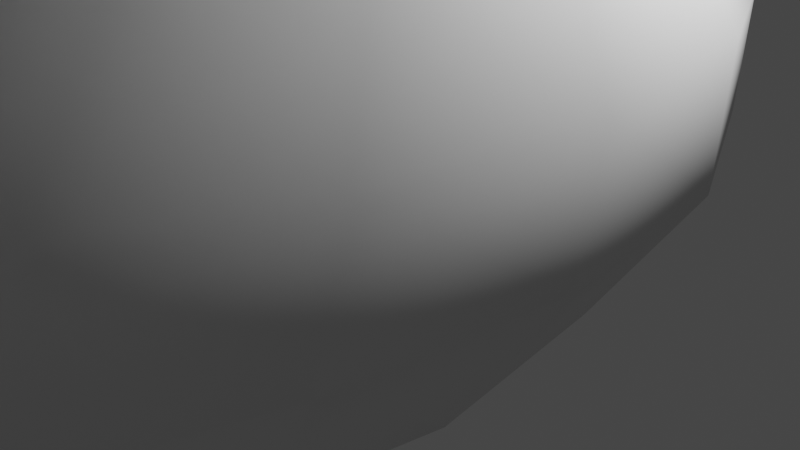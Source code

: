 # Source: Mushroom_1.2.blend  (saved by Blender 3.3.6; exported with 4.5.12 LTS)
import bpy
from mathutils import Matrix  # noqa: F401  (used for matrix-valued properties, if any)

bpy.ops.wm.read_factory_settings(use_empty=True)
scene = bpy.context.scene
scene.name = 'Scene'

# ---- collections
col_collection = bpy.data.collections.new('Collection'); scene.collection.children.link(col_collection)
col_collection_2 = bpy.data.collections.new('Collection 2'); scene.collection.children.link(col_collection_2)

# ---- world
world_world = bpy.data.worlds.new('World'); scene.world = world_world
world_world.use_nodes = True; world_world.node_tree.nodes.clear()
_N = world_world.node_tree.nodes; _L = world_world.node_tree.links
n0 = _N.new('ShaderNodeOutputWorld'); n0.name = 'World Output'; n0.location = (300, 300)
n1 = _N.new('ShaderNodeBackground'); n1.name = 'Background'; n1.location = (10, 300)
n1.inputs[0].default_value = (0.05088, 0.05088, 0.05088, 1.0)
_L.new(n1.outputs[0], n0.inputs[0])
n0.is_active_output = True
world_world.color = (0.05088, 0.05088, 0.05088)
world_world.use_sun_shadow = False
world_world.sun_shadow_jitter_overblur = 0.0

# ---- cameras
cam_camera = bpy.data.cameras.new('Camera')
cam_camera.clip_end = 100.0
cam_camera.ortho_scale = 7.314

# ---- lights
light_light = bpy.data.lights.new('Light', 'POINT')
light_light.transmission_factor = 0.0
light_light.energy = 1000.0
light_light.shadow_soft_size = 0.1
light_light.shadow_maximum_resolution = 0.006
light_light.use_absolute_resolution = True

# ---- meshes
me_circle = bpy.data.meshes.new('Circle')
me_circle.from_pydata([(8.747e-34, 0.9997, -0.02365), (-0.5, 0.8658, -0.02048), (-0.866, 0.4999, -0.01182), (-1.0, -1.389e-12, -1.175e-10), (-0.866, -0.4999, 0.01182), (-0.5, -0.8658, 0.02048), (-8.747e-34, -0.9997, 0.02365), (0.5, -0.8658, 0.02048), (0.866, -0.4999, 0.01182), (1.0, -1.389e-12, -1.175e-10), (0.866, 0.4999, -0.01182), (0.5, 0.8658, -0.02048), (-8.347e-10, 1.304, 0.5426), (-0.6415, 1.134, 0.5674), (-1.111, 0.6693, 0.6349), (-1.283, 0.03443, 0.7272), (-1.111, -0.6004, 0.8195), (-0.6415, -1.065, 0.8871), (-8.347e-10, -1.235, 0.9118), (0.6415, -1.065, 0.8871), (1.111, -0.6004, 0.8195), (1.283, 0.03443, 0.7272), (1.111, 0.6693, 0.6349), (0.6415, 1.134, 0.5674), (-4.325e-09, 1.077, 1.304), (-0.4373, 0.9628, 1.33), (-0.7573, 0.651, 1.403), (-0.8745, 0.225, 1.501), (-0.7573, -0.2009, 1.6), (-0.4373, -0.5127, 1.673), (-4.325e-09, -0.6268, 1.699), (0.4373, -0.5127, 1.673), (0.7573, -0.2009, 1.6), (0.8745, 0.225, 1.501), (0.7573, 0.651, 1.403), (0.4373, 0.9628, 1.33), (1.743e-10, 0.9564, 2.587), (-0.2448, 0.8909, 2.59), (-0.424, 0.712, 2.6), (-0.4896, 0.4675, 2.613), (-0.424, 0.223, 2.625), (-0.2448, 0.04403, 2.635), (1.743e-10, -0.02148, 2.638), (0.2448, 0.04403, 2.635), (0.424, 0.223, 2.625), (0.4896, 0.4675, 2.613), (0.424, 0.712, 2.6), (0.2448, 0.8909, 2.59), (-4.383e-10, 0.6532, 3.724), (-0.1539, 0.613, 3.715), (-0.2665, 0.5031, 3.69), (-0.3077, 0.353, 3.656), (-0.2665, 0.2029, 3.623), (-0.1539, 0.09301, 3.598), (-4.383e-10, 0.05279, 3.589), (0.1539, 0.09301, 3.598), (0.2665, 0.2029, 3.623), (0.3077, 0.353, 3.656), (0.2665, 0.5031, 3.69), (0.1539, 0.613, 3.715), (-1.074e-09, 0.2334, 4.702), (-0.1149, 0.2043, 4.691), (-0.199, 0.1248, 4.664), (-0.2298, 0.01627, 4.626), (-0.199, -0.09228, 4.588), (-0.1149, -0.1718, 4.561), (-1.074e-09, -0.2008, 4.551), (0.1149, -0.1718, 4.561), (0.199, -0.09228, 4.588), (0.2298, 0.01627, 4.626), (0.199, 0.1248, 4.664), (0.1149, 0.2043, 4.691)], [], [(7, 6, 18, 19), (4, 3, 15, 16), (11, 10, 22, 23), (1, 0, 12, 13), (8, 7, 19, 20), (5, 4, 16, 17), (0, 11, 23, 12), (2, 1, 13, 14), (9, 8, 20, 21), (6, 5, 17, 18), (3, 2, 14, 15), (10, 9, 21, 22), (12, 23, 35, 24), (14, 13, 25, 26), (21, 20, 32, 33), (18, 17, 29, 30), (15, 14, 26, 27), (22, 21, 33, 34), (19, 18, 30, 31), (16, 15, 27, 28), (23, 22, 34, 35), (13, 12, 24, 25), (20, 19, 31, 32), (17, 16, 28, 29), (32, 31, 43, 44), (29, 28, 40, 41), (24, 35, 47, 36), (26, 25, 37, 38), (33, 32, 44, 45), (30, 29, 41, 42), (27, 26, 38, 39), (34, 33, 45, 46), (31, 30, 42, 43), (28, 27, 39, 40), (35, 34, 46, 47), (25, 24, 36, 37), (37, 36, 48, 49), (44, 43, 55, 56), (41, 40, 52, 53), (36, 47, 59, 48), (38, 37, 49, 50), (45, 44, 56, 57), (42, 41, 53, 54), (39, 38, 50, 51), (46, 45, 57, 58), (43, 42, 54, 55), (40, 39, 51, 52), (47, 46, 58, 59), (59, 58, 70, 71), (49, 48, 60, 61), (56, 55, 67, 68), (53, 52, 64, 65), (48, 59, 71, 60), (50, 49, 61, 62), (57, 56, 68, 69), (54, 53, 65, 66), (51, 50, 62, 63), (58, 57, 69, 70), (55, 54, 66, 67), (52, 51, 63, 64), (1, 2, 3, 4, 5, 6, 7, 8, 9, 10, 11, 0)])
me_circle.polygons.foreach_set('use_smooth', [True] * 61)
_uv = me_circle.uv_layers.new(name='UVMap')
_uv.uv.foreach_set('vector', [0.0, 0.0, 0.0, 0.0, 0.0, 0.0, 0.0, 0.0, 0.0, 0.0, 0.0, 0.0, 0.0, 0.0, 0.0, 0.0, 0.0, 0.0, 0.0, 0.0, 0.0, 0.0, 0.0, 0.0, 0.0, 0.0, 0.0, 0.0, 0.0, 0.0, 0.0, 0.0, 0.0, 0.0, 0.0, 0.0, 0.0, 0.0, 0.0, 0.0, 0.0, 0.0, 0.0, 0.0, 0.0, 0.0, 0.0, 0.0, 0.0, 0.0, 0.0, 0.0, 0.0, 0.0, 0.0, 0.0, 0.0, 0.0, 0.0, 0.0, 0.0, 0.0, 0.0, 0.0, 0.0, 0.0, 0.0, 0.0, 0.0, 0.0, 0.0, 0.0, 0.0, 0.0, 0.0, 0.0, 0.0, 0.0, 0.0, 0.0, 0.0, 0.0, 0.0, 0.0, 0.0, 0.0, 0.0, 0.0, 0.0, 0.0, 0.0, 0.0, 0.0, 0.0, 0.0, 0.0, 0.0, 0.0, 0.0, 0.0, 0.0, 0.0, 0.0, 0.0, 0.0, 0.0, 0.0, 0.0, 0.0, 0.0, 0.0, 0.0, 0.0, 0.0, 0.0, 0.0, 0.0, 0.0, 0.0, 0.0, 0.0, 0.0, 0.0, 0.0, 0.0, 0.0, 0.0, 0.0, 0.0, 0.0, 0.0, 0.0, 0.0, 0.0, 0.0, 0.0, 0.0, 0.0, 0.0, 0.0, 0.0, 0.0, 0.0, 0.0, 0.0, 0.0, 0.0, 0.0, 0.0, 0.0, 0.0, 0.0, 0.0, 0.0, 0.0, 0.0, 0.0, 0.0, 0.0, 0.0, 0.0, 0.0, 0.0, 0.0, 0.0, 0.0, 0.0, 0.0, 0.0, 0.0, 0.0, 0.0, 0.0, 0.0, 0.0, 0.0, 0.0, 0.0, 0.0, 0.0, 0.0, 0.0, 0.0, 0.0, 0.0, 0.0, 0.0, 0.0, 0.0, 0.0, 0.0, 0.0, 0.0, 0.0, 0.0, 0.0, 0.0, 0.0, 0.0, 0.0, 0.0, 0.0, 0.0, 0.0, 0.0, 0.0, 0.0, 0.0, 0.0, 0.0, 0.0, 0.0, 0.0, 0.0, 0.0, 0.0, 0.0, 0.0, 0.0, 0.0, 0.0, 0.0, 0.0, 0.0, 0.0, 0.0, 0.0, 0.0, 0.0, 0.0, 0.0, 0.0, 0.0, 0.0, 0.0, 0.0, 0.0, 0.0, 0.0, 0.0, 0.0, 0.0, 0.0, 0.0, 0.0, 0.0, 0.0, 0.0, 0.0, 0.0, 0.0, 0.0, 0.0, 0.0, 0.0, 0.0, 0.0, 0.0, 0.0, 0.0, 0.0, 0.0, 0.0, 0.0, 0.0, 0.0, 0.0, 0.0, 0.0, 0.0, 0.0, 0.0, 0.0, 0.0, 0.0, 0.0, 0.0, 0.0, 0.0, 0.0, 0.0, 0.0, 0.0, 0.0, 0.0, 0.0, 0.0, 0.0, 0.0, 0.0, 0.0, 0.0, 0.0, 0.0, 0.0, 0.0, 0.0, 0.0, 0.0, 0.0, 0.0, 0.0, 0.0, 0.0, 0.0, 0.0, 0.0, 0.0, 0.0, 0.0, 0.0, 0.0, 0.0, 0.0, 0.0, 0.0, 0.0, 0.0, 0.0, 0.0, 0.0, 0.0, 0.0, 0.0, 0.0, 0.0, 0.0, 0.0, 0.0, 0.0, 0.0, 0.0, 0.0, 0.0, 0.0, 0.0, 0.0, 0.0, 0.0, 0.0, 0.0, 0.0, 0.0, 0.0, 0.0, 0.0, 0.0, 0.0, 0.0, 0.0, 0.0, 0.0, 0.0, 0.0, 0.0, 0.0, 0.0, 0.0, 0.0, 0.0, 0.0, 0.0, 0.0, 0.0, 0.0, 0.0, 0.0, 0.0, 0.0, 0.0, 0.0, 0.0, 0.0, 0.0, 0.0, 0.0, 0.0, 0.0, 0.0, 0.0, 0.0, 0.0, 0.0, 0.0, 0.0, 0.0, 0.0, 0.0, 0.0, 0.0, 0.0, 0.0, 0.0, 0.0, 0.0, 0.0, 0.0, 0.0, 0.0, 0.0, 0.0, 0.0, 0.0, 0.0, 0.0, 0.0, 0.0, 0.0, 0.0, 0.0, 0.0, 0.0, 0.0, 0.0, 0.0, 0.0, 0.0, 0.0, 0.0, 0.0, 0.0, 0.0, 0.0, 0.0, 0.0, 0.0, 0.0, 0.0, 0.0, 0.0, 0.0, 0.0, 0.0, 0.0, 0.0, 0.0, 0.0, 0.0, 0.0, 0.0, 0.0, 0.0, 0.0, 0.0, 0.0, 0.0, 0.0, 0.0, 0.0, 0.0, 0.0, 0.0, 0.0, 0.0, 0.0, 0.0, 0.0, 0.0, 0.0, 0.0, 0.0, 0.0, 0.0, 0.0, 0.0, 0.0, 0.0, 0.0, 0.0, 0.0, 0.0, 0.0, 0.0, 0.0, 0.0, 0.0, 0.0, 0.0, 0.0, 0.0, 0.0, 0.0, 0.0, 0.0, 0.0, 0.0, 0.0, 0.0, 0.0, 0.0, 0.0, 0.0, 0.0, 0.0, 0.0, 0.0, 0.0, 0.0, 0.0, 0.0, 0.0, 0.0, 0.0, 0.0])
me_circle.update()
me_circle_001 = bpy.data.meshes.new('Circle.001')
me_circle_001.from_pydata([(-3.732e-09, 1.541, 0.3556), (-0.7674, 1.335, 0.3556), (-1.329, 0.7731, 0.3556), (-1.535, 0.005736, 0.3556), (-1.329, -0.7617, 0.3556), (-0.7674, -1.323, 0.3556), (-3.732e-09, -1.529, 0.3556), (0.7674, -1.323, 0.3556), (1.329, -0.7617, 0.3556), (1.535, 0.005736, 0.3556), (1.329, 0.7731, 0.3556), (0.7674, 1.335, 0.3556), (-1.064e-08, 1.244, 0.5908), (-0.6191, 1.078, 0.5908), (-1.072, 0.6249, 0.5908), (-1.238, 0.005736, 0.5908), (-1.072, -0.6134, 0.5908), (-0.5325, -0.9568, 0.5841), (-1.064e-08, -1.233, 0.5908), (0.6191, -1.067, 0.5908), (0.9872, -0.6036, 0.576), (1.153, 0.01556, 0.576), (1.072, 0.6249, 0.5908), (0.6154, 0.9972, 0.6128), (-1.185e-08, 0.8094, 0.955), (-1.49e-08, 0.2701, 1.149), (-0.1178, 0.2385, 1.149), (-0.3926, 0.704, 0.9551), (-0.2041, 0.1523, 1.149), (-0.6802, 0.4377, 0.9319), (-0.2365, 0.05588, 1.125), (-0.7835, 0.02398, 0.9559), (-0.2049, -0.06197, 1.125), (-0.6777, -0.3672, 0.9563), (-0.1178, -0.1697, 1.149), (-0.3909, -0.6531, 0.9567), (-1.49e-08, -0.2013, 1.149), (-1.187e-08, -0.7575, 0.9568), (0.1178, -0.1697, 1.149), (0.3909, -0.6531, 0.9567), (0.2041, -0.08343, 1.149), (0.6777, -0.3672, 0.9563), (0.2357, 0.03441, 1.149), (0.7835, 0.02398, 0.9559), (0.2041, 0.1523, 1.149), (0.6794, 0.4162, 0.9554), (0.1178, 0.2385, 1.149), (0.3926, 0.704, 0.9551), (5.663e-09, 0.596, 0.6136), (-1.653e-09, 1.239, 0.1576), (-0.6185, 1.074, 0.1576), (-0.298, 0.5162, 0.6136), (-1.071, 0.6211, 0.1577), (-0.5162, 0.298, 0.6136), (-1.237, 0.002546, 0.1578), (-0.596, 5.663e-09, 0.6136), (-1.072, -0.6162, 0.158), (-0.5162, -0.298, 0.6136), (-0.6188, -1.069, 0.1581), (-0.298, -0.5162, 0.6136), (-1.659e-09, -1.235, 0.1581), (-5.663e-09, -0.596, 0.6136), (0.6188, -1.069, 0.1581), (0.298, -0.5162, 0.6136), (1.072, -0.6162, 0.158), (0.5162, -0.298, 0.6136), (1.237, 0.002546, 0.1578), (0.596, -5.663e-09, 0.6136), (1.071, 0.6211, 0.1577), (0.5162, 0.298, 0.6136), (0.6185, 1.074, 0.1576), (0.298, 0.5162, 0.6136), (-0.3559, 0.6165, 0.0), (7.451e-09, 0.7118, 0.0), (-0.6165, 0.3559, 0.0), (-0.7118, 7.451e-09, 0.0), (-0.6165, -0.3559, 0.0), (-0.3559, -0.6165, 0.0), (-7.451e-09, -0.7118, 0.0), (0.3559, -0.6165, 0.0), (0.6165, -0.3559, 0.0), (0.7118, -7.451e-09, 0.0), (0.6165, 0.3559, 0.0), (0.3559, 0.6165, 0.0)], [], [(66, 64, 8, 9), (60, 58, 5, 6), (50, 49, 0, 1), (54, 52, 2, 3), (68, 66, 9, 10), (62, 60, 6, 7), (56, 54, 3, 4), (70, 68, 10, 11), (64, 62, 7, 8), (58, 56, 4, 5), (52, 50, 1, 2), (3, 2, 14, 15), (10, 9, 21, 22), (7, 6, 18, 19), (4, 3, 15, 16), (11, 10, 22, 23), (1, 0, 12, 13), (8, 7, 19, 20), (5, 4, 16, 17), (0, 11, 23, 12), (2, 1, 13, 14), (9, 8, 20, 21), (6, 5, 17, 18), (19, 18, 37, 39), (16, 15, 31, 33), (23, 22, 45, 47), (20, 19, 39, 41), (17, 16, 33, 35), (49, 70, 11, 0), (14, 13, 27, 29), (21, 20, 41, 43), (18, 17, 35, 37), (13, 12, 24, 27), (15, 14, 29, 31), (22, 21, 43, 45), (12, 23, 47, 24), (27, 24, 25, 26), (29, 27, 26, 28), (31, 29, 28, 30), (33, 31, 30, 32), (35, 33, 32, 34), (37, 35, 34, 36), (39, 37, 36, 38), (41, 39, 38, 40), (43, 41, 40, 42), (45, 43, 42, 44), (47, 45, 44, 46), (24, 47, 46, 25), (26, 25, 46, 44, 42, 40, 38, 36, 34, 32, 30, 28), (72, 73, 49, 50), (74, 72, 50, 52), (75, 74, 52, 54), (76, 75, 54, 56), (77, 76, 56, 58), (78, 77, 58, 60), (79, 78, 60, 62), (80, 79, 62, 64), (81, 80, 64, 66), (82, 81, 66, 68), (83, 82, 68, 70), (73, 83, 70, 49), (51, 53, 55, 57, 59, 61, 63, 65, 67, 69, 71, 48), (51, 48, 73, 72), (53, 51, 72, 74), (55, 53, 74, 75), (57, 55, 75, 76), (59, 57, 76, 77), (61, 59, 77, 78), (63, 61, 78, 79), (65, 63, 79, 80), (67, 65, 80, 81), (69, 67, 81, 82), (71, 69, 82, 83), (48, 71, 83, 73)])
me_circle_001.polygons.foreach_set('use_smooth', [True] * 74)
_uv = me_circle_001.uv_layers.new(name='UVMap')
_uv.uv.foreach_set('vector', [0.0, 0.0, 0.0, 0.0, 0.0, 0.0, 0.0, 0.0, 0.0, 0.0, 0.0, 0.0, 0.0, 0.0, 0.0, 0.0, 0.0, 0.0, 0.0, 0.0, 0.0, 0.0, 0.0, 0.0, 0.0, 0.0, 0.0, 0.0, 0.0, 0.0, 0.0, 0.0, 0.0, 0.0, 0.0, 0.0, 0.0, 0.0, 0.0, 0.0, 0.0, 0.0, 0.0, 0.0, 0.0, 0.0, 0.0, 0.0, 0.0, 0.0, 0.0, 0.0, 0.0, 0.0, 0.0, 0.0, 0.0, 0.0, 0.0, 0.0, 0.0, 0.0, 0.0, 0.0, 0.0, 0.0, 0.0, 0.0, 0.0, 0.0, 0.0, 0.0, 0.0, 0.0, 0.0, 0.0, 0.0, 0.0, 0.0, 0.0, 0.0, 0.0, 0.0, 0.0, 0.0, 0.0, 0.0, 0.0, 0.0, 0.0, 0.0, 0.0, 0.0, 0.0, 0.0, 0.0, 0.0, 0.0, 0.0, 0.0, 0.0, 0.0, 0.0, 0.0, 0.0, 0.0, 0.0, 0.0, 0.0, 0.0, 0.0, 0.0, 0.0, 0.0, 0.0, 0.0, 0.0, 0.0, 0.0, 0.0, 0.0, 0.0, 0.0, 0.0, 0.0, 0.0, 0.0, 0.0, 0.0, 0.0, 0.0, 0.0, 0.0, 0.0, 0.0, 0.0, 0.0, 0.0, 0.0, 0.0, 0.0, 0.0, 0.0, 0.0, 0.0, 0.0, 0.0, 0.0, 0.0, 0.0, 0.0, 0.0, 0.0, 0.0, 0.0, 0.0, 0.0, 0.0, 0.0, 0.0, 0.0, 0.0, 0.0, 0.0, 0.0, 0.0, 0.0, 0.0, 0.0, 0.0, 0.0, 0.0, 0.0, 0.0, 0.0, 0.0, 0.0, 0.0, 0.0, 0.0, 0.0, 0.0, 0.0, 0.0, 0.0, 0.0, 0.0, 0.0, 0.0, 0.0, 0.0, 0.0, 0.0, 0.0, 0.0, 0.0, 0.0, 0.0, 0.0, 0.0, 0.0, 0.0, 0.0, 0.0, 0.0, 0.0, 0.0, 0.0, 0.0, 0.0, 0.0, 0.0, 0.0, 0.0, 0.0, 0.0, 0.0, 0.0, 0.0, 0.0, 0.0, 0.0, 0.0, 0.0, 0.0, 0.0, 0.0, 0.0, 0.0, 0.0, 0.0, 0.0, 0.0, 0.0, 0.0, 0.0, 0.0, 0.0, 0.0, 0.0, 0.0, 0.0, 0.0, 0.0, 0.0, 0.0, 0.0, 0.0, 0.0, 0.0, 0.0, 0.0, 0.0, 0.0, 0.0, 0.0, 0.0, 0.0, 0.0, 0.0, 0.0, 0.0, 0.0, 0.0, 0.0, 0.0, 0.0, 0.0, 0.0, 0.0, 0.0, 0.0, 0.0, 0.0, 0.0, 0.0, 0.0, 0.0, 0.0, 0.0, 0.0, 0.0, 0.0, 0.0, 0.0, 0.0, 0.0, 0.0, 0.0, 0.0, 0.0, 0.0, 0.0, 0.0, 0.0, 0.0, 0.0, 0.0, 0.0, 0.0, 0.0, 0.0, 0.0, 0.0, 0.0, 0.0, 0.0, 0.0, 0.0, 0.0, 0.0, 0.0, 0.0, 0.0, 0.0, 0.0, 0.0, 0.0, 0.0, 0.0, 0.0, 0.0, 0.0, 0.0, 0.0, 0.0, 0.0, 0.0, 0.0, 0.0, 0.0, 0.0, 0.0, 0.0, 0.0, 0.0, 0.0, 0.0, 0.0, 0.0, 0.0, 0.0, 0.0, 0.0, 0.0, 0.0, 0.0, 0.0, 0.0, 0.0, 0.0, 0.0, 0.0, 0.0, 0.0, 0.0, 0.0, 0.0, 0.0, 0.0, 0.0, 0.0, 0.0, 0.0, 0.0, 0.0, 0.0, 0.0, 0.0, 0.0, 0.0, 0.0, 0.0, 0.0, 0.0, 0.0, 0.0, 0.0, 0.0, 0.0, 0.0, 0.0, 0.0, 0.0, 0.0, 0.0, 0.0, 0.0, 0.0, 0.0, 0.0, 0.0, 0.0, 0.0, 0.0, 0.0, 0.0, 0.0, 0.0, 0.0, 0.0, 0.0, 0.0, 0.0, 0.0, 0.0, 0.0, 0.0, 0.0, 0.0, 0.0, 0.0, 0.0, 0.0, 0.0, 0.0, 0.0, 0.0, 0.0, 0.0, 0.0, 0.0, 0.0, 0.0, 0.0, 0.0, 0.0, 0.0, 0.0, 0.0, 0.0, 0.0, 0.0, 0.0, 0.0, 0.0, 0.0, 0.0, 0.0, 0.0, 0.0, 0.0, 0.0, 0.0, 0.0, 0.0, 0.0, 0.0, 0.0, 0.0, 0.0, 0.0, 0.0, 0.0, 0.0, 0.0, 0.0, 0.0, 0.0, 0.0, 0.0, 0.0, 0.0, 0.0, 0.0, 0.0, 0.0, 0.0, 0.0, 0.0, 0.0, 0.0, 0.0, 0.0, 0.0, 0.0, 0.0, 0.0, 0.0, 0.0, 0.0, 0.0, 0.0, 0.0, 0.0, 0.0, 0.0, 0.0, 0.0, 0.0, 0.0, 0.0, 0.0, 0.0, 0.0, 0.0, 0.0, 0.0, 0.0, 0.0, 0.0, 0.0, 0.0, 0.0, 0.0, 0.0, 0.0, 0.0, 0.0, 0.0, 0.0, 0.0, 0.0, 0.0, 0.0, 0.0, 0.0, 0.0, 0.0, 0.0, 0.0, 0.0, 0.0, 0.0, 0.0, 0.0, 0.0, 0.0, 0.0, 0.0, 0.0, 0.0, 0.0, 0.0, 0.0, 0.0, 0.0, 0.0, 0.0, 0.0, 0.0, 0.0, 0.0, 0.0, 0.0, 0.0, 0.0, 0.0, 0.0, 0.0, 0.0, 0.0, 0.0, 0.0, 0.0, 0.0, 0.0, 0.0, 0.0, 0.0, 0.0, 0.0, 0.0, 0.0, 0.0, 0.0, 0.0, 0.0, 0.0, 0.0, 0.0, 0.0, 0.0, 0.0, 0.0, 0.0, 0.0, 0.0, 0.0, 0.0, 0.0, 0.0, 0.0, 0.0, 0.0, 0.0, 0.0, 0.0, 0.0, 0.0, 0.0, 0.0, 0.0, 0.0, 0.0, 0.0, 0.0, 0.0, 0.0, 0.0, 0.0, 0.0, 0.0, 0.0, 0.0, 0.0, 0.0, 0.0, 0.0, 0.0, 0.0, 0.0, 0.0, 0.0, 0.0, 0.0, 0.0, 0.0, 0.0, 0.0, 0.0, 0.0, 0.0, 0.0])
me_circle_001.update()
me_cube_001 = bpy.data.meshes.new('Cube.001')
me_cube_001.from_pydata([(-1.0, -1.0, -1.0), (-1.0, -1.0, 1.0), (-1.0, 1.0, -1.0), (-1.0, 1.0, 1.0), (1.0, -1.0, -1.0), (1.0, -1.0, 1.0), (1.0, 1.0, -1.0), (1.0, 1.0, 1.0)], [], [(0, 1, 3, 2), (2, 3, 7, 6), (6, 7, 5, 4), (4, 5, 1, 0), (2, 6, 4, 0), (7, 3, 1, 5)])
me_cube_001.polygons.foreach_set('use_smooth', [True] * 6)
_uv = me_cube_001.uv_layers.new(name='UVMap')
_uv.uv.foreach_set('vector', [0.375, 0.0, 0.625, 0.0, 0.625, 0.25, 0.375, 0.25, 0.375, 0.25, 0.625, 0.25, 0.625, 0.5, 0.375, 0.5, 0.375, 0.5, 0.625, 0.5, 0.625, 0.75, 0.375, 0.75, 0.375, 0.75, 0.625, 0.75, 0.625, 1.0, 0.375, 1.0, 0.125, 0.5, 0.375, 0.5, 0.375, 0.75, 0.125, 0.75, 0.625, 0.5, 0.875, 0.5, 0.875, 0.75, 0.625, 0.75])
me_cube_001.update()
me_cube_002 = bpy.data.meshes.new('Cube.002')
me_cube_002.from_pydata([(-1.0, -1.0, -1.0), (-1.0, -1.0, 1.0), (-1.0, 1.0, -1.0), (-1.0, 1.0, 1.0), (1.0, -1.0, -1.0), (1.0, -1.0, 1.0), (1.0, 1.0, -1.0), (1.0, 1.0, 1.0)], [], [(0, 1, 3, 2), (2, 3, 7, 6), (6, 7, 5, 4), (4, 5, 1, 0), (2, 6, 4, 0), (7, 3, 1, 5)])
me_cube_002.polygons.foreach_set('use_smooth', [True] * 6)
_uv = me_cube_002.uv_layers.new(name='UVMap')
_uv.uv.foreach_set('vector', [0.375, 0.0, 0.625, 0.0, 0.625, 0.25, 0.375, 0.25, 0.375, 0.25, 0.625, 0.25, 0.625, 0.5, 0.375, 0.5, 0.375, 0.5, 0.625, 0.5, 0.625, 0.75, 0.375, 0.75, 0.375, 0.75, 0.625, 0.75, 0.625, 1.0, 0.375, 1.0, 0.125, 0.5, 0.375, 0.5, 0.375, 0.75, 0.125, 0.75, 0.625, 0.5, 0.875, 0.5, 0.875, 0.75, 0.625, 0.75])
me_cube_002.update()
me_cube_003 = bpy.data.meshes.new('Cube.003')
me_cube_003.from_pydata([(-1.0, -1.0, -1.0), (-1.0, -1.0, 1.0), (-1.0, 1.0, -1.0), (-1.0, 1.0, 1.0), (1.0, -1.0, -1.0), (1.0, -1.0, 1.0), (1.0, 1.0, -1.0), (1.0, 1.0, 1.0)], [], [(0, 1, 3, 2), (2, 3, 7, 6), (6, 7, 5, 4), (4, 5, 1, 0), (2, 6, 4, 0), (7, 3, 1, 5)])
me_cube_003.polygons.foreach_set('use_smooth', [True] * 6)
_uv = me_cube_003.uv_layers.new(name='UVMap')
_uv.uv.foreach_set('vector', [0.375, 0.0, 0.625, 0.0, 0.625, 0.25, 0.375, 0.25, 0.375, 0.25, 0.625, 0.25, 0.625, 0.5, 0.375, 0.5, 0.375, 0.5, 0.625, 0.5, 0.625, 0.75, 0.375, 0.75, 0.375, 0.75, 0.625, 0.75, 0.625, 1.0, 0.375, 1.0, 0.125, 0.5, 0.375, 0.5, 0.375, 0.75, 0.125, 0.75, 0.625, 0.5, 0.875, 0.5, 0.875, 0.75, 0.625, 0.75])
me_cube_003.update()
me_cube_004 = bpy.data.meshes.new('Cube.004')
me_cube_004.from_pydata([(-1.0, -1.0, -1.0), (-1.0, -1.0, 1.0), (-1.0, 1.0, -1.0), (-1.0, 1.0, 1.0), (1.0, -1.0, -1.0), (1.0, -1.0, 1.0), (1.0, 1.0, -1.0), (1.0, 1.0, 1.0)], [], [(0, 1, 3, 2), (2, 3, 7, 6), (6, 7, 5, 4), (4, 5, 1, 0), (2, 6, 4, 0), (7, 3, 1, 5)])
me_cube_004.polygons.foreach_set('use_smooth', [True] * 6)
_uv = me_cube_004.uv_layers.new(name='UVMap')
_uv.uv.foreach_set('vector', [0.375, 0.0, 0.625, 0.0, 0.625, 0.25, 0.375, 0.25, 0.375, 0.25, 0.625, 0.25, 0.625, 0.5, 0.375, 0.5, 0.375, 0.5, 0.625, 0.5, 0.625, 0.75, 0.375, 0.75, 0.375, 0.75, 0.625, 0.75, 0.625, 1.0, 0.375, 1.0, 0.125, 0.5, 0.375, 0.5, 0.375, 0.75, 0.125, 0.75, 0.625, 0.5, 0.875, 0.5, 0.875, 0.75, 0.625, 0.75])
me_cube_004.update()
me_cube_005 = bpy.data.meshes.new('Cube.005')
me_cube_005.from_pydata([(-1.0, -1.0, -1.0), (-1.0, -1.0, 1.0), (-1.0, 1.0, -1.0), (-1.0, 1.0, 1.0), (1.0, -1.0, -1.0), (1.0, -1.0, 1.0), (1.0, 1.0, -1.0), (1.0, 1.0, 1.0)], [], [(0, 1, 3, 2), (2, 3, 7, 6), (6, 7, 5, 4), (4, 5, 1, 0), (2, 6, 4, 0), (7, 3, 1, 5)])
me_cube_005.polygons.foreach_set('use_smooth', [True] * 6)
_uv = me_cube_005.uv_layers.new(name='UVMap')
_uv.uv.foreach_set('vector', [0.375, 0.0, 0.625, 0.0, 0.625, 0.25, 0.375, 0.25, 0.375, 0.25, 0.625, 0.25, 0.625, 0.5, 0.375, 0.5, 0.375, 0.5, 0.625, 0.5, 0.625, 0.75, 0.375, 0.75, 0.375, 0.75, 0.625, 0.75, 0.625, 1.0, 0.375, 1.0, 0.125, 0.5, 0.375, 0.5, 0.375, 0.75, 0.125, 0.75, 0.625, 0.5, 0.875, 0.5, 0.875, 0.75, 0.625, 0.75])
me_cube_005.update()
me_cube_006 = bpy.data.meshes.new('Cube.006')
me_cube_006.from_pydata([(-1.0, -1.0, -1.0), (-1.0, -1.0, 1.0), (-1.0, 1.0, -1.0), (-1.0, 1.0, 1.0), (1.0, -1.0, -1.0), (1.0, -1.0, 1.0), (1.0, 1.0, -1.0), (1.0, 1.0, 1.0)], [], [(0, 1, 3, 2), (2, 3, 7, 6), (6, 7, 5, 4), (4, 5, 1, 0), (2, 6, 4, 0), (7, 3, 1, 5)])
me_cube_006.polygons.foreach_set('use_smooth', [True] * 6)
_uv = me_cube_006.uv_layers.new(name='UVMap')
_uv.uv.foreach_set('vector', [0.375, 0.0, 0.625, 0.0, 0.625, 0.25, 0.375, 0.25, 0.375, 0.25, 0.625, 0.25, 0.625, 0.5, 0.375, 0.5, 0.375, 0.5, 0.625, 0.5, 0.625, 0.75, 0.375, 0.75, 0.375, 0.75, 0.625, 0.75, 0.625, 1.0, 0.375, 1.0, 0.125, 0.5, 0.375, 0.5, 0.375, 0.75, 0.125, 0.75, 0.625, 0.5, 0.875, 0.5, 0.875, 0.75, 0.625, 0.75])
me_cube_006.update()
me_cube_007 = bpy.data.meshes.new('Cube.007')
me_cube_007.from_pydata([(-1.0, -1.0, -1.0), (-1.0, -1.0, 1.0), (-1.0, 1.0, -1.0), (-1.0, 1.0, 1.0), (1.0, -1.0, -1.0), (1.0, -1.0, 1.0), (1.0, 1.0, -1.0), (1.0, 1.0, 1.0)], [], [(0, 1, 3, 2), (2, 3, 7, 6), (6, 7, 5, 4), (4, 5, 1, 0), (2, 6, 4, 0), (7, 3, 1, 5)])
me_cube_007.polygons.foreach_set('use_smooth', [True] * 6)
_uv = me_cube_007.uv_layers.new(name='UVMap')
_uv.uv.foreach_set('vector', [0.375, 0.0, 0.625, 0.0, 0.625, 0.25, 0.375, 0.25, 0.375, 0.25, 0.625, 0.25, 0.625, 0.5, 0.375, 0.5, 0.375, 0.5, 0.625, 0.5, 0.625, 0.75, 0.375, 0.75, 0.375, 0.75, 0.625, 0.75, 0.625, 1.0, 0.375, 1.0, 0.125, 0.5, 0.375, 0.5, 0.375, 0.75, 0.125, 0.75, 0.625, 0.5, 0.875, 0.5, 0.875, 0.75, 0.625, 0.75])
me_cube_007.update()
me_cube_008 = bpy.data.meshes.new('Cube.008')
me_cube_008.from_pydata([(-1.0, -1.0, -1.0), (-1.0, -1.0, 1.0), (-1.0, 1.0, -1.0), (-1.0, 1.0, 1.0), (1.0, -1.0, -1.0), (1.0, -1.0, 1.0), (1.0, 1.0, -1.0), (1.0, 1.0, 1.0)], [], [(0, 1, 3, 2), (2, 3, 7, 6), (6, 7, 5, 4), (4, 5, 1, 0), (2, 6, 4, 0), (7, 3, 1, 5)])
me_cube_008.polygons.foreach_set('use_smooth', [True] * 6)
_uv = me_cube_008.uv_layers.new(name='UVMap')
_uv.uv.foreach_set('vector', [0.375, 0.0, 0.625, 0.0, 0.625, 0.25, 0.375, 0.25, 0.375, 0.25, 0.625, 0.25, 0.625, 0.5, 0.375, 0.5, 0.375, 0.5, 0.625, 0.5, 0.625, 0.75, 0.375, 0.75, 0.375, 0.75, 0.625, 0.75, 0.625, 1.0, 0.375, 1.0, 0.125, 0.5, 0.375, 0.5, 0.375, 0.75, 0.125, 0.75, 0.625, 0.5, 0.875, 0.5, 0.875, 0.75, 0.625, 0.75])
me_cube_008.update()
me_cube_009 = bpy.data.meshes.new('Cube.009')
me_cube_009.from_pydata([(-1.0, -1.0, -1.0), (-1.0, -1.0, 1.0), (-1.0, 1.0, -1.0), (-1.0, 1.0, 1.0), (1.0, -1.0, -1.0), (1.0, -1.0, 1.0), (1.0, 1.0, -1.0), (1.0, 1.0, 1.0)], [], [(0, 1, 3, 2), (2, 3, 7, 6), (6, 7, 5, 4), (4, 5, 1, 0), (2, 6, 4, 0), (7, 3, 1, 5)])
me_cube_009.polygons.foreach_set('use_smooth', [True] * 6)
_uv = me_cube_009.uv_layers.new(name='UVMap')
_uv.uv.foreach_set('vector', [0.375, 0.0, 0.625, 0.0, 0.625, 0.25, 0.375, 0.25, 0.375, 0.25, 0.625, 0.25, 0.625, 0.5, 0.375, 0.5, 0.375, 0.5, 0.625, 0.5, 0.625, 0.75, 0.375, 0.75, 0.375, 0.75, 0.625, 0.75, 0.625, 1.0, 0.375, 1.0, 0.125, 0.5, 0.375, 0.5, 0.375, 0.75, 0.125, 0.75, 0.625, 0.5, 0.875, 0.5, 0.875, 0.75, 0.625, 0.75])
me_cube_009.update()
me_circle_002 = bpy.data.meshes.new('Circle.002')
me_circle_002.from_pydata([(8.747e-34, 0.9997, -0.02365), (-0.5, 0.8658, -0.02048), (-0.866, 0.4999, -0.01182), (-1.0, -1.389e-12, -1.175e-10), (-0.866, -0.4999, 0.01182), (-0.5, -0.8658, 0.02048), (-8.747e-34, -0.9997, 0.02365), (0.5, -0.8658, 0.02048), (0.866, -0.4999, 0.01182), (1.0, -1.389e-12, -1.175e-10), (0.866, 0.4999, -0.01182), (0.5, 0.8658, -0.02048), (-8.347e-10, 1.304, 0.5426), (-0.6415, 1.134, 0.5674), (-1.111, 0.6693, 0.6349), (-1.283, 0.03443, 0.7272), (-1.111, -0.6004, 0.8195), (-0.6415, -1.065, 0.8871), (-8.347e-10, -1.235, 0.9118), (0.6415, -1.065, 0.8871), (1.111, -0.6004, 0.8195), (1.283, 0.03443, 0.7272), (1.111, 0.6693, 0.6349), (0.6415, 1.134, 0.5674), (-4.325e-09, 1.077, 1.304), (-0.4373, 0.9628, 1.33), (-0.7573, 0.651, 1.403), (-0.8745, 0.225, 1.501), (-0.7573, -0.2009, 1.6), (-0.4373, -0.5127, 1.673), (-4.325e-09, -0.6268, 1.699), (0.4373, -0.5127, 1.673), (0.7573, -0.2009, 1.6), (0.8745, 0.225, 1.501), (0.7573, 0.651, 1.403), (0.4373, 0.9628, 1.33), (1.743e-10, 0.9564, 2.587), (-0.2448, 0.8909, 2.59), (-0.424, 0.712, 2.6), (-0.4896, 0.4675, 2.613), (-0.424, 0.223, 2.625), (-0.2448, 0.04403, 2.635), (1.743e-10, -0.02148, 2.638), (0.2448, 0.04403, 2.635), (0.424, 0.223, 2.625), (0.4896, 0.4675, 2.613), (0.424, 0.712, 2.6), (0.2448, 0.8909, 2.59), (-4.383e-10, 0.6532, 3.724), (-0.1539, 0.613, 3.715), (-0.2665, 0.5031, 3.69), (-0.3077, 0.353, 3.656), (-0.2665, 0.2029, 3.623), (-0.1539, 0.09301, 3.598), (-4.383e-10, 0.05279, 3.589), (0.1539, 0.09301, 3.598), (0.2665, 0.2029, 3.623), (0.3077, 0.353, 3.656), (0.2665, 0.5031, 3.69), (0.1539, 0.613, 3.715), (-1.074e-09, 0.2334, 4.702), (-0.1149, 0.2043, 4.691), (-0.199, 0.1248, 4.664), (-0.2298, 0.01627, 4.626), (-0.199, -0.09228, 4.588), (-0.1149, -0.1718, 4.561), (-1.074e-09, -0.2008, 4.551), (0.1149, -0.1718, 4.561), (0.199, -0.09228, 4.588), (0.2298, 0.01627, 4.626), (0.199, 0.1248, 4.664), (0.1149, 0.2043, 4.691)], [], [(7, 6, 18, 19), (4, 3, 15, 16), (11, 10, 22, 23), (1, 0, 12, 13), (8, 7, 19, 20), (5, 4, 16, 17), (0, 11, 23, 12), (2, 1, 13, 14), (9, 8, 20, 21), (6, 5, 17, 18), (3, 2, 14, 15), (10, 9, 21, 22), (12, 23, 35, 24), (14, 13, 25, 26), (21, 20, 32, 33), (18, 17, 29, 30), (15, 14, 26, 27), (22, 21, 33, 34), (19, 18, 30, 31), (16, 15, 27, 28), (23, 22, 34, 35), (13, 12, 24, 25), (20, 19, 31, 32), (17, 16, 28, 29), (32, 31, 43, 44), (29, 28, 40, 41), (24, 35, 47, 36), (26, 25, 37, 38), (33, 32, 44, 45), (30, 29, 41, 42), (27, 26, 38, 39), (34, 33, 45, 46), (31, 30, 42, 43), (28, 27, 39, 40), (35, 34, 46, 47), (25, 24, 36, 37), (37, 36, 48, 49), (44, 43, 55, 56), (41, 40, 52, 53), (36, 47, 59, 48), (38, 37, 49, 50), (45, 44, 56, 57), (42, 41, 53, 54), (39, 38, 50, 51), (46, 45, 57, 58), (43, 42, 54, 55), (40, 39, 51, 52), (47, 46, 58, 59), (59, 58, 70, 71), (49, 48, 60, 61), (56, 55, 67, 68), (53, 52, 64, 65), (48, 59, 71, 60), (50, 49, 61, 62), (57, 56, 68, 69), (54, 53, 65, 66), (51, 50, 62, 63), (58, 57, 69, 70), (55, 54, 66, 67), (52, 51, 63, 64), (1, 2, 3, 4, 5, 6, 7, 8, 9, 10, 11, 0)])
me_circle_002.polygons.foreach_set('use_smooth', [True] * 61)
_uv = me_circle_002.uv_layers.new(name='UVMap')
_uv.uv.foreach_set('vector', [0.0, 0.0, 0.0, 0.0, 0.0, 0.0, 0.0, 0.0, 0.0, 0.0, 0.0, 0.0, 0.0, 0.0, 0.0, 0.0, 0.0, 0.0, 0.0, 0.0, 0.0, 0.0, 0.0, 0.0, 0.0, 0.0, 0.0, 0.0, 0.0, 0.0, 0.0, 0.0, 0.0, 0.0, 0.0, 0.0, 0.0, 0.0, 0.0, 0.0, 0.0, 0.0, 0.0, 0.0, 0.0, 0.0, 0.0, 0.0, 0.0, 0.0, 0.0, 0.0, 0.0, 0.0, 0.0, 0.0, 0.0, 0.0, 0.0, 0.0, 0.0, 0.0, 0.0, 0.0, 0.0, 0.0, 0.0, 0.0, 0.0, 0.0, 0.0, 0.0, 0.0, 0.0, 0.0, 0.0, 0.0, 0.0, 0.0, 0.0, 0.0, 0.0, 0.0, 0.0, 0.0, 0.0, 0.0, 0.0, 0.0, 0.0, 0.0, 0.0, 0.0, 0.0, 0.0, 0.0, 0.0, 0.0, 0.0, 0.0, 0.0, 0.0, 0.0, 0.0, 0.0, 0.0, 0.0, 0.0, 0.0, 0.0, 0.0, 0.0, 0.0, 0.0, 0.0, 0.0, 0.0, 0.0, 0.0, 0.0, 0.0, 0.0, 0.0, 0.0, 0.0, 0.0, 0.0, 0.0, 0.0, 0.0, 0.0, 0.0, 0.0, 0.0, 0.0, 0.0, 0.0, 0.0, 0.0, 0.0, 0.0, 0.0, 0.0, 0.0, 0.0, 0.0, 0.0, 0.0, 0.0, 0.0, 0.0, 0.0, 0.0, 0.0, 0.0, 0.0, 0.0, 0.0, 0.0, 0.0, 0.0, 0.0, 0.0, 0.0, 0.0, 0.0, 0.0, 0.0, 0.0, 0.0, 0.0, 0.0, 0.0, 0.0, 0.0, 0.0, 0.0, 0.0, 0.0, 0.0, 0.0, 0.0, 0.0, 0.0, 0.0, 0.0, 0.0, 0.0, 0.0, 0.0, 0.0, 0.0, 0.0, 0.0, 0.0, 0.0, 0.0, 0.0, 0.0, 0.0, 0.0, 0.0, 0.0, 0.0, 0.0, 0.0, 0.0, 0.0, 0.0, 0.0, 0.0, 0.0, 0.0, 0.0, 0.0, 0.0, 0.0, 0.0, 0.0, 0.0, 0.0, 0.0, 0.0, 0.0, 0.0, 0.0, 0.0, 0.0, 0.0, 0.0, 0.0, 0.0, 0.0, 0.0, 0.0, 0.0, 0.0, 0.0, 0.0, 0.0, 0.0, 0.0, 0.0, 0.0, 0.0, 0.0, 0.0, 0.0, 0.0, 0.0, 0.0, 0.0, 0.0, 0.0, 0.0, 0.0, 0.0, 0.0, 0.0, 0.0, 0.0, 0.0, 0.0, 0.0, 0.0, 0.0, 0.0, 0.0, 0.0, 0.0, 0.0, 0.0, 0.0, 0.0, 0.0, 0.0, 0.0, 0.0, 0.0, 0.0, 0.0, 0.0, 0.0, 0.0, 0.0, 0.0, 0.0, 0.0, 0.0, 0.0, 0.0, 0.0, 0.0, 0.0, 0.0, 0.0, 0.0, 0.0, 0.0, 0.0, 0.0, 0.0, 0.0, 0.0, 0.0, 0.0, 0.0, 0.0, 0.0, 0.0, 0.0, 0.0, 0.0, 0.0, 0.0, 0.0, 0.0, 0.0, 0.0, 0.0, 0.0, 0.0, 0.0, 0.0, 0.0, 0.0, 0.0, 0.0, 0.0, 0.0, 0.0, 0.0, 0.0, 0.0, 0.0, 0.0, 0.0, 0.0, 0.0, 0.0, 0.0, 0.0, 0.0, 0.0, 0.0, 0.0, 0.0, 0.0, 0.0, 0.0, 0.0, 0.0, 0.0, 0.0, 0.0, 0.0, 0.0, 0.0, 0.0, 0.0, 0.0, 0.0, 0.0, 0.0, 0.0, 0.0, 0.0, 0.0, 0.0, 0.0, 0.0, 0.0, 0.0, 0.0, 0.0, 0.0, 0.0, 0.0, 0.0, 0.0, 0.0, 0.0, 0.0, 0.0, 0.0, 0.0, 0.0, 0.0, 0.0, 0.0, 0.0, 0.0, 0.0, 0.0, 0.0, 0.0, 0.0, 0.0, 0.0, 0.0, 0.0, 0.0, 0.0, 0.0, 0.0, 0.0, 0.0, 0.0, 0.0, 0.0, 0.0, 0.0, 0.0, 0.0, 0.0, 0.0, 0.0, 0.0, 0.0, 0.0, 0.0, 0.0, 0.0, 0.0, 0.0, 0.0, 0.0, 0.0, 0.0, 0.0, 0.0, 0.0, 0.0, 0.0, 0.0, 0.0, 0.0, 0.0, 0.0, 0.0, 0.0, 0.0, 0.0, 0.0, 0.0, 0.0, 0.0, 0.0, 0.0, 0.0, 0.0, 0.0, 0.0, 0.0, 0.0, 0.0, 0.0, 0.0, 0.0, 0.0, 0.0, 0.0, 0.0, 0.0, 0.0, 0.0, 0.0, 0.0, 0.0, 0.0, 0.0, 0.0, 0.0, 0.0, 0.0, 0.0, 0.0, 0.0, 0.0, 0.0, 0.0, 0.0, 0.0, 0.0, 0.0, 0.0, 0.0, 0.0, 0.0, 0.0, 0.0, 0.0, 0.0, 0.0, 0.0, 0.0, 0.0, 0.0, 0.0, 0.0, 0.0, 0.0, 0.0, 0.0])
me_circle_002.update()
me_circle_003 = bpy.data.meshes.new('Circle.003')
me_circle_003.from_pydata([(-3.732e-09, 1.541, 0.3556), (-0.7674, 1.335, 0.3556), (-1.329, 0.7731, 0.3556), (-1.535, 0.005736, 0.3556), (-1.329, -0.7617, 0.3556), (-0.7674, -1.323, 0.3556), (-3.732e-09, -1.529, 0.3556), (0.7674, -1.323, 0.3556), (1.329, -0.7617, 0.3556), (1.535, 0.005736, 0.3556), (1.329, 0.7731, 0.3556), (0.7674, 1.335, 0.3556), (-1.064e-08, 1.244, 0.5908), (-0.6191, 1.078, 0.5908), (-1.072, 0.6249, 0.5908), (-1.238, 0.005736, 0.5908), (-1.072, -0.6134, 0.5908), (-0.5325, -0.9568, 0.5841), (-1.064e-08, -1.233, 0.5908), (0.6191, -1.067, 0.5908), (0.9872, -0.6036, 0.576), (1.153, 0.01556, 0.576), (1.072, 0.6249, 0.5908), (0.6154, 0.9972, 0.6128), (-1.185e-08, 0.8094, 0.955), (-1.49e-08, 0.2701, 1.149), (-0.1178, 0.2385, 1.149), (-0.3926, 0.704, 0.9551), (-0.2041, 0.1523, 1.149), (-0.6802, 0.4377, 0.9319), (-0.2365, 0.05588, 1.125), (-0.7835, 0.02398, 0.9559), (-0.2049, -0.06197, 1.125), (-0.6777, -0.3672, 0.9563), (-0.1178, -0.1697, 1.149), (-0.3909, -0.6531, 0.9567), (-1.49e-08, -0.2013, 1.149), (-1.187e-08, -0.7575, 0.9568), (0.1178, -0.1697, 1.149), (0.3909, -0.6531, 0.9567), (0.2041, -0.08343, 1.149), (0.6777, -0.3672, 0.9563), (0.2357, 0.03441, 1.149), (0.7835, 0.02398, 0.9559), (0.2041, 0.1523, 1.149), (0.6794, 0.4162, 0.9554), (0.1178, 0.2385, 1.149), (0.3926, 0.704, 0.9551), (5.663e-09, 0.596, 0.6136), (-1.653e-09, 1.239, 0.1576), (-0.6185, 1.074, 0.1576), (-0.298, 0.5162, 0.6136), (-1.071, 0.6211, 0.1577), (-0.5162, 0.298, 0.6136), (-1.237, 0.002546, 0.1578), (-0.596, 5.663e-09, 0.6136), (-1.072, -0.6162, 0.158), (-0.5162, -0.298, 0.6136), (-0.6188, -1.069, 0.1581), (-0.298, -0.5162, 0.6136), (-1.659e-09, -1.235, 0.1581), (-5.663e-09, -0.596, 0.6136), (0.6188, -1.069, 0.1581), (0.298, -0.5162, 0.6136), (1.072, -0.6162, 0.158), (0.5162, -0.298, 0.6136), (1.237, 0.002546, 0.1578), (0.596, -5.663e-09, 0.6136), (1.071, 0.6211, 0.1577), (0.5162, 0.298, 0.6136), (0.6185, 1.074, 0.1576), (0.298, 0.5162, 0.6136), (-0.3559, 0.6165, 0.0), (7.451e-09, 0.7118, 0.0), (-0.6165, 0.3559, 0.0), (-0.7118, 7.451e-09, 0.0), (-0.6165, -0.3559, 0.0), (-0.3559, -0.6165, 0.0), (-7.451e-09, -0.7118, 0.0), (0.3559, -0.6165, 0.0), (0.6165, -0.3559, 0.0), (0.7118, -7.451e-09, 0.0), (0.6165, 0.3559, 0.0), (0.3559, 0.6165, 0.0)], [], [(66, 64, 8, 9), (60, 58, 5, 6), (50, 49, 0, 1), (54, 52, 2, 3), (68, 66, 9, 10), (62, 60, 6, 7), (56, 54, 3, 4), (70, 68, 10, 11), (64, 62, 7, 8), (58, 56, 4, 5), (52, 50, 1, 2), (3, 2, 14, 15), (10, 9, 21, 22), (7, 6, 18, 19), (4, 3, 15, 16), (11, 10, 22, 23), (1, 0, 12, 13), (8, 7, 19, 20), (5, 4, 16, 17), (0, 11, 23, 12), (2, 1, 13, 14), (9, 8, 20, 21), (6, 5, 17, 18), (19, 18, 37, 39), (16, 15, 31, 33), (23, 22, 45, 47), (20, 19, 39, 41), (17, 16, 33, 35), (49, 70, 11, 0), (14, 13, 27, 29), (21, 20, 41, 43), (18, 17, 35, 37), (13, 12, 24, 27), (15, 14, 29, 31), (22, 21, 43, 45), (12, 23, 47, 24), (27, 24, 25, 26), (29, 27, 26, 28), (31, 29, 28, 30), (33, 31, 30, 32), (35, 33, 32, 34), (37, 35, 34, 36), (39, 37, 36, 38), (41, 39, 38, 40), (43, 41, 40, 42), (45, 43, 42, 44), (47, 45, 44, 46), (24, 47, 46, 25), (26, 25, 46, 44, 42, 40, 38, 36, 34, 32, 30, 28), (72, 73, 49, 50), (74, 72, 50, 52), (75, 74, 52, 54), (76, 75, 54, 56), (77, 76, 56, 58), (78, 77, 58, 60), (79, 78, 60, 62), (80, 79, 62, 64), (81, 80, 64, 66), (82, 81, 66, 68), (83, 82, 68, 70), (73, 83, 70, 49), (51, 53, 55, 57, 59, 61, 63, 65, 67, 69, 71, 48), (51, 48, 73, 72), (53, 51, 72, 74), (55, 53, 74, 75), (57, 55, 75, 76), (59, 57, 76, 77), (61, 59, 77, 78), (63, 61, 78, 79), (65, 63, 79, 80), (67, 65, 80, 81), (69, 67, 81, 82), (71, 69, 82, 83), (48, 71, 83, 73)])
me_circle_003.polygons.foreach_set('use_smooth', [True] * 74)
_uv = me_circle_003.uv_layers.new(name='UVMap')
_uv.uv.foreach_set('vector', [0.0, 0.0, 0.0, 0.0, 0.0, 0.0, 0.0, 0.0, 0.0, 0.0, 0.0, 0.0, 0.0, 0.0, 0.0, 0.0, 0.0, 0.0, 0.0, 0.0, 0.0, 0.0, 0.0, 0.0, 0.0, 0.0, 0.0, 0.0, 0.0, 0.0, 0.0, 0.0, 0.0, 0.0, 0.0, 0.0, 0.0, 0.0, 0.0, 0.0, 0.0, 0.0, 0.0, 0.0, 0.0, 0.0, 0.0, 0.0, 0.0, 0.0, 0.0, 0.0, 0.0, 0.0, 0.0, 0.0, 0.0, 0.0, 0.0, 0.0, 0.0, 0.0, 0.0, 0.0, 0.0, 0.0, 0.0, 0.0, 0.0, 0.0, 0.0, 0.0, 0.0, 0.0, 0.0, 0.0, 0.0, 0.0, 0.0, 0.0, 0.0, 0.0, 0.0, 0.0, 0.0, 0.0, 0.0, 0.0, 0.0, 0.0, 0.0, 0.0, 0.0, 0.0, 0.0, 0.0, 0.0, 0.0, 0.0, 0.0, 0.0, 0.0, 0.0, 0.0, 0.0, 0.0, 0.0, 0.0, 0.0, 0.0, 0.0, 0.0, 0.0, 0.0, 0.0, 0.0, 0.0, 0.0, 0.0, 0.0, 0.0, 0.0, 0.0, 0.0, 0.0, 0.0, 0.0, 0.0, 0.0, 0.0, 0.0, 0.0, 0.0, 0.0, 0.0, 0.0, 0.0, 0.0, 0.0, 0.0, 0.0, 0.0, 0.0, 0.0, 0.0, 0.0, 0.0, 0.0, 0.0, 0.0, 0.0, 0.0, 0.0, 0.0, 0.0, 0.0, 0.0, 0.0, 0.0, 0.0, 0.0, 0.0, 0.0, 0.0, 0.0, 0.0, 0.0, 0.0, 0.0, 0.0, 0.0, 0.0, 0.0, 0.0, 0.0, 0.0, 0.0, 0.0, 0.0, 0.0, 0.0, 0.0, 0.0, 0.0, 0.0, 0.0, 0.0, 0.0, 0.0, 0.0, 0.0, 0.0, 0.0, 0.0, 0.0, 0.0, 0.0, 0.0, 0.0, 0.0, 0.0, 0.0, 0.0, 0.0, 0.0, 0.0, 0.0, 0.0, 0.0, 0.0, 0.0, 0.0, 0.0, 0.0, 0.0, 0.0, 0.0, 0.0, 0.0, 0.0, 0.0, 0.0, 0.0, 0.0, 0.0, 0.0, 0.0, 0.0, 0.0, 0.0, 0.0, 0.0, 0.0, 0.0, 0.0, 0.0, 0.0, 0.0, 0.0, 0.0, 0.0, 0.0, 0.0, 0.0, 0.0, 0.0, 0.0, 0.0, 0.0, 0.0, 0.0, 0.0, 0.0, 0.0, 0.0, 0.0, 0.0, 0.0, 0.0, 0.0, 0.0, 0.0, 0.0, 0.0, 0.0, 0.0, 0.0, 0.0, 0.0, 0.0, 0.0, 0.0, 0.0, 0.0, 0.0, 0.0, 0.0, 0.0, 0.0, 0.0, 0.0, 0.0, 0.0, 0.0, 0.0, 0.0, 0.0, 0.0, 0.0, 0.0, 0.0, 0.0, 0.0, 0.0, 0.0, 0.0, 0.0, 0.0, 0.0, 0.0, 0.0, 0.0, 0.0, 0.0, 0.0, 0.0, 0.0, 0.0, 0.0, 0.0, 0.0, 0.0, 0.0, 0.0, 0.0, 0.0, 0.0, 0.0, 0.0, 0.0, 0.0, 0.0, 0.0, 0.0, 0.0, 0.0, 0.0, 0.0, 0.0, 0.0, 0.0, 0.0, 0.0, 0.0, 0.0, 0.0, 0.0, 0.0, 0.0, 0.0, 0.0, 0.0, 0.0, 0.0, 0.0, 0.0, 0.0, 0.0, 0.0, 0.0, 0.0, 0.0, 0.0, 0.0, 0.0, 0.0, 0.0, 0.0, 0.0, 0.0, 0.0, 0.0, 0.0, 0.0, 0.0, 0.0, 0.0, 0.0, 0.0, 0.0, 0.0, 0.0, 0.0, 0.0, 0.0, 0.0, 0.0, 0.0, 0.0, 0.0, 0.0, 0.0, 0.0, 0.0, 0.0, 0.0, 0.0, 0.0, 0.0, 0.0, 0.0, 0.0, 0.0, 0.0, 0.0, 0.0, 0.0, 0.0, 0.0, 0.0, 0.0, 0.0, 0.0, 0.0, 0.0, 0.0, 0.0, 0.0, 0.0, 0.0, 0.0, 0.0, 0.0, 0.0, 0.0, 0.0, 0.0, 0.0, 0.0, 0.0, 0.0, 0.0, 0.0, 0.0, 0.0, 0.0, 0.0, 0.0, 0.0, 0.0, 0.0, 0.0, 0.0, 0.0, 0.0, 0.0, 0.0, 0.0, 0.0, 0.0, 0.0, 0.0, 0.0, 0.0, 0.0, 0.0, 0.0, 0.0, 0.0, 0.0, 0.0, 0.0, 0.0, 0.0, 0.0, 0.0, 0.0, 0.0, 0.0, 0.0, 0.0, 0.0, 0.0, 0.0, 0.0, 0.0, 0.0, 0.0, 0.0, 0.0, 0.0, 0.0, 0.0, 0.0, 0.0, 0.0, 0.0, 0.0, 0.0, 0.0, 0.0, 0.0, 0.0, 0.0, 0.0, 0.0, 0.0, 0.0, 0.0, 0.0, 0.0, 0.0, 0.0, 0.0, 0.0, 0.0, 0.0, 0.0, 0.0, 0.0, 0.0, 0.0, 0.0, 0.0, 0.0, 0.0, 0.0, 0.0, 0.0, 0.0, 0.0, 0.0, 0.0, 0.0, 0.0, 0.0, 0.0, 0.0, 0.0, 0.0, 0.0, 0.0, 0.0, 0.0, 0.0, 0.0, 0.0, 0.0, 0.0, 0.0, 0.0, 0.0, 0.0, 0.0, 0.0, 0.0, 0.0, 0.0, 0.0, 0.0, 0.0, 0.0, 0.0, 0.0, 0.0, 0.0, 0.0, 0.0, 0.0, 0.0, 0.0, 0.0, 0.0, 0.0, 0.0, 0.0, 0.0, 0.0, 0.0, 0.0, 0.0, 0.0, 0.0, 0.0, 0.0, 0.0, 0.0, 0.0, 0.0, 0.0, 0.0, 0.0, 0.0, 0.0, 0.0, 0.0, 0.0, 0.0, 0.0, 0.0, 0.0, 0.0, 0.0, 0.0, 0.0, 0.0, 0.0, 0.0, 0.0, 0.0, 0.0, 0.0, 0.0, 0.0, 0.0, 0.0, 0.0, 0.0, 0.0, 0.0, 0.0, 0.0, 0.0, 0.0, 0.0, 0.0, 0.0, 0.0, 0.0, 0.0, 0.0, 0.0, 0.0, 0.0, 0.0, 0.0, 0.0, 0.0, 0.0, 0.0, 0.0, 0.0, 0.0, 0.0])
me_circle_003.update()
me_cube_010 = bpy.data.meshes.new('Cube.010')
me_cube_010.from_pydata([(-1.0, -1.0, -1.0), (-1.0, -1.0, 1.0), (-1.0, 1.0, -1.0), (-1.0, 1.0, 1.0), (1.0, -1.0, -1.0), (1.0, -1.0, 1.0), (1.0, 1.0, -1.0), (1.0, 1.0, 1.0)], [], [(0, 1, 3, 2), (2, 3, 7, 6), (6, 7, 5, 4), (4, 5, 1, 0), (2, 6, 4, 0), (7, 3, 1, 5)])
me_cube_010.polygons.foreach_set('use_smooth', [True] * 6)
_uv = me_cube_010.uv_layers.new(name='UVMap')
_uv.uv.foreach_set('vector', [0.375, 0.0, 0.625, 0.0, 0.625, 0.25, 0.375, 0.25, 0.375, 0.25, 0.625, 0.25, 0.625, 0.5, 0.375, 0.5, 0.375, 0.5, 0.625, 0.5, 0.625, 0.75, 0.375, 0.75, 0.375, 0.75, 0.625, 0.75, 0.625, 1.0, 0.375, 1.0, 0.125, 0.5, 0.375, 0.5, 0.375, 0.75, 0.125, 0.75, 0.625, 0.5, 0.875, 0.5, 0.875, 0.75, 0.625, 0.75])
me_cube_010.update()
me_cube_011 = bpy.data.meshes.new('Cube.011')
me_cube_011.from_pydata([(-1.0, -1.0, -1.0), (-1.0, -1.0, 1.0), (-1.0, 1.0, -1.0), (-1.0, 1.0, 1.0), (1.0, -1.0, -1.0), (1.0, -1.0, 1.0), (1.0, 1.0, -1.0), (1.0, 1.0, 1.0)], [], [(0, 1, 3, 2), (2, 3, 7, 6), (6, 7, 5, 4), (4, 5, 1, 0), (2, 6, 4, 0), (7, 3, 1, 5)])
me_cube_011.polygons.foreach_set('use_smooth', [True] * 6)
_uv = me_cube_011.uv_layers.new(name='UVMap')
_uv.uv.foreach_set('vector', [0.375, 0.0, 0.625, 0.0, 0.625, 0.25, 0.375, 0.25, 0.375, 0.25, 0.625, 0.25, 0.625, 0.5, 0.375, 0.5, 0.375, 0.5, 0.625, 0.5, 0.625, 0.75, 0.375, 0.75, 0.375, 0.75, 0.625, 0.75, 0.625, 1.0, 0.375, 1.0, 0.125, 0.5, 0.375, 0.5, 0.375, 0.75, 0.125, 0.75, 0.625, 0.5, 0.875, 0.5, 0.875, 0.75, 0.625, 0.75])
me_cube_011.update()
me_cube_012 = bpy.data.meshes.new('Cube.012')
me_cube_012.from_pydata([(-1.0, -1.0, -1.0), (-1.0, -1.0, 1.0), (-1.0, 1.0, -1.0), (-1.0, 1.0, 1.0), (1.0, -1.0, -1.0), (1.0, -1.0, 1.0), (1.0, 1.0, -1.0), (1.0, 1.0, 1.0)], [], [(0, 1, 3, 2), (2, 3, 7, 6), (6, 7, 5, 4), (4, 5, 1, 0), (2, 6, 4, 0), (7, 3, 1, 5)])
me_cube_012.polygons.foreach_set('use_smooth', [True] * 6)
_uv = me_cube_012.uv_layers.new(name='UVMap')
_uv.uv.foreach_set('vector', [0.375, 0.0, 0.625, 0.0, 0.625, 0.25, 0.375, 0.25, 0.375, 0.25, 0.625, 0.25, 0.625, 0.5, 0.375, 0.5, 0.375, 0.5, 0.625, 0.5, 0.625, 0.75, 0.375, 0.75, 0.375, 0.75, 0.625, 0.75, 0.625, 1.0, 0.375, 1.0, 0.125, 0.5, 0.375, 0.5, 0.375, 0.75, 0.125, 0.75, 0.625, 0.5, 0.875, 0.5, 0.875, 0.75, 0.625, 0.75])
me_cube_012.update()
me_cube_013 = bpy.data.meshes.new('Cube.013')
me_cube_013.from_pydata([(-1.0, -1.0, -1.0), (-1.0, -1.0, 1.0), (-1.0, 1.0, -1.0), (-1.0, 1.0, 1.0), (1.0, -1.0, -1.0), (1.0, -1.0, 1.0), (1.0, 1.0, -1.0), (1.0, 1.0, 1.0)], [], [(0, 1, 3, 2), (2, 3, 7, 6), (6, 7, 5, 4), (4, 5, 1, 0), (2, 6, 4, 0), (7, 3, 1, 5)])
me_cube_013.polygons.foreach_set('use_smooth', [True] * 6)
_uv = me_cube_013.uv_layers.new(name='UVMap')
_uv.uv.foreach_set('vector', [0.375, 0.0, 0.625, 0.0, 0.625, 0.25, 0.375, 0.25, 0.375, 0.25, 0.625, 0.25, 0.625, 0.5, 0.375, 0.5, 0.375, 0.5, 0.625, 0.5, 0.625, 0.75, 0.375, 0.75, 0.375, 0.75, 0.625, 0.75, 0.625, 1.0, 0.375, 1.0, 0.125, 0.5, 0.375, 0.5, 0.375, 0.75, 0.125, 0.75, 0.625, 0.5, 0.875, 0.5, 0.875, 0.75, 0.625, 0.75])
me_cube_013.update()
me_cube_014 = bpy.data.meshes.new('Cube.014')
me_cube_014.from_pydata([(-1.0, -1.0, -1.0), (-1.0, -1.0, 1.0), (-1.0, 1.0, -1.0), (-1.0, 1.0, 1.0), (1.0, -1.0, -1.0), (1.0, -1.0, 1.0), (1.0, 1.0, -1.0), (1.0, 1.0, 1.0)], [], [(0, 1, 3, 2), (2, 3, 7, 6), (6, 7, 5, 4), (4, 5, 1, 0), (2, 6, 4, 0), (7, 3, 1, 5)])
me_cube_014.polygons.foreach_set('use_smooth', [True] * 6)
_uv = me_cube_014.uv_layers.new(name='UVMap')
_uv.uv.foreach_set('vector', [0.375, 0.0, 0.625, 0.0, 0.625, 0.25, 0.375, 0.25, 0.375, 0.25, 0.625, 0.25, 0.625, 0.5, 0.375, 0.5, 0.375, 0.5, 0.625, 0.5, 0.625, 0.75, 0.375, 0.75, 0.375, 0.75, 0.625, 0.75, 0.625, 1.0, 0.375, 1.0, 0.125, 0.5, 0.375, 0.5, 0.375, 0.75, 0.125, 0.75, 0.625, 0.5, 0.875, 0.5, 0.875, 0.75, 0.625, 0.75])
me_cube_014.update()
me_cube_015 = bpy.data.meshes.new('Cube.015')
me_cube_015.from_pydata([(-1.0, -1.0, -1.0), (-1.0, -1.0, 1.0), (-1.0, 1.0, -1.0), (-1.0, 1.0, 1.0), (1.0, -1.0, -1.0), (1.0, -1.0, 1.0), (1.0, 1.0, -1.0), (1.0, 1.0, 1.0)], [], [(0, 1, 3, 2), (2, 3, 7, 6), (6, 7, 5, 4), (4, 5, 1, 0), (2, 6, 4, 0), (7, 3, 1, 5)])
me_cube_015.polygons.foreach_set('use_smooth', [True] * 6)
_uv = me_cube_015.uv_layers.new(name='UVMap')
_uv.uv.foreach_set('vector', [0.375, 0.0, 0.625, 0.0, 0.625, 0.25, 0.375, 0.25, 0.375, 0.25, 0.625, 0.25, 0.625, 0.5, 0.375, 0.5, 0.375, 0.5, 0.625, 0.5, 0.625, 0.75, 0.375, 0.75, 0.375, 0.75, 0.625, 0.75, 0.625, 1.0, 0.375, 1.0, 0.125, 0.5, 0.375, 0.5, 0.375, 0.75, 0.125, 0.75, 0.625, 0.5, 0.875, 0.5, 0.875, 0.75, 0.625, 0.75])
me_cube_015.update()
me_cube_016 = bpy.data.meshes.new('Cube.016')
me_cube_016.from_pydata([(-1.0, -1.0, -1.0), (-1.0, -1.0, 1.0), (-1.0, 1.0, -1.0), (-1.0, 1.0, 1.0), (1.0, -1.0, -1.0), (1.0, -1.0, 1.0), (1.0, 1.0, -1.0), (1.0, 1.0, 1.0)], [], [(0, 1, 3, 2), (2, 3, 7, 6), (6, 7, 5, 4), (4, 5, 1, 0), (2, 6, 4, 0), (7, 3, 1, 5)])
me_cube_016.polygons.foreach_set('use_smooth', [True] * 6)
_uv = me_cube_016.uv_layers.new(name='UVMap')
_uv.uv.foreach_set('vector', [0.375, 0.0, 0.625, 0.0, 0.625, 0.25, 0.375, 0.25, 0.375, 0.25, 0.625, 0.25, 0.625, 0.5, 0.375, 0.5, 0.375, 0.5, 0.625, 0.5, 0.625, 0.75, 0.375, 0.75, 0.375, 0.75, 0.625, 0.75, 0.625, 1.0, 0.375, 1.0, 0.125, 0.5, 0.375, 0.5, 0.375, 0.75, 0.125, 0.75, 0.625, 0.5, 0.875, 0.5, 0.875, 0.75, 0.625, 0.75])
me_cube_016.update()
me_cube_017 = bpy.data.meshes.new('Cube.017')
me_cube_017.from_pydata([(-1.0, -1.0, -1.0), (-1.0, -1.0, 1.0), (-1.0, 1.0, -1.0), (-1.0, 1.0, 1.0), (1.0, -1.0, -1.0), (1.0, -1.0, 1.0), (1.0, 1.0, -1.0), (1.0, 1.0, 1.0)], [], [(0, 1, 3, 2), (2, 3, 7, 6), (6, 7, 5, 4), (4, 5, 1, 0), (2, 6, 4, 0), (7, 3, 1, 5)])
me_cube_017.polygons.foreach_set('use_smooth', [True] * 6)
_uv = me_cube_017.uv_layers.new(name='UVMap')
_uv.uv.foreach_set('vector', [0.375, 0.0, 0.625, 0.0, 0.625, 0.25, 0.375, 0.25, 0.375, 0.25, 0.625, 0.25, 0.625, 0.5, 0.375, 0.5, 0.375, 0.5, 0.625, 0.5, 0.625, 0.75, 0.375, 0.75, 0.375, 0.75, 0.625, 0.75, 0.625, 1.0, 0.375, 1.0, 0.125, 0.5, 0.375, 0.5, 0.375, 0.75, 0.125, 0.75, 0.625, 0.5, 0.875, 0.5, 0.875, 0.75, 0.625, 0.75])
me_cube_017.update()
me_cube_018 = bpy.data.meshes.new('Cube.018')
me_cube_018.from_pydata([(-1.0, -1.0, -1.0), (-1.0, -1.0, 1.0), (-1.0, 1.0, -1.0), (-1.0, 1.0, 1.0), (1.0, -1.0, -1.0), (1.0, -1.0, 1.0), (1.0, 1.0, -1.0), (1.0, 1.0, 1.0)], [], [(0, 1, 3, 2), (2, 3, 7, 6), (6, 7, 5, 4), (4, 5, 1, 0), (2, 6, 4, 0), (7, 3, 1, 5)])
me_cube_018.polygons.foreach_set('use_smooth', [True] * 6)
_uv = me_cube_018.uv_layers.new(name='UVMap')
_uv.uv.foreach_set('vector', [0.375, 0.0, 0.625, 0.0, 0.625, 0.25, 0.375, 0.25, 0.375, 0.25, 0.625, 0.25, 0.625, 0.5, 0.375, 0.5, 0.375, 0.5, 0.625, 0.5, 0.625, 0.75, 0.375, 0.75, 0.375, 0.75, 0.625, 0.75, 0.625, 1.0, 0.375, 1.0, 0.125, 0.5, 0.375, 0.5, 0.375, 0.75, 0.125, 0.75, 0.625, 0.5, 0.875, 0.5, 0.875, 0.75, 0.625, 0.75])
me_cube_018.update()
me_circle_004 = bpy.data.meshes.new('Circle.004')
me_circle_004.from_pydata([(8.747e-34, 0.9997, -0.02365), (-0.5, 0.8658, -0.02048), (-0.866, 0.4999, -0.01182), (-1.0, -1.389e-12, -1.175e-10), (-0.866, -0.4999, 0.01182), (-0.5, -0.8658, 0.02048), (-8.747e-34, -0.9997, 0.02365), (0.5, -0.8658, 0.02048), (0.866, -0.4999, 0.01182), (1.0, -1.389e-12, -1.175e-10), (0.866, 0.4999, -0.01182), (0.5, 0.8658, -0.02048), (-8.347e-10, 1.304, 0.5426), (-0.6415, 1.134, 0.5674), (-1.111, 0.6693, 0.6349), (-1.283, 0.03443, 0.7272), (-1.111, -0.6004, 0.8195), (-0.6415, -1.065, 0.8871), (-8.347e-10, -1.235, 0.9118), (0.6415, -1.065, 0.8871), (1.111, -0.6004, 0.8195), (1.283, 0.03443, 0.7272), (1.111, 0.6693, 0.6349), (0.6415, 1.134, 0.5674), (-4.325e-09, 1.077, 1.304), (-0.4373, 0.9628, 1.33), (-0.7573, 0.651, 1.403), (-0.8745, 0.225, 1.501), (-0.7573, -0.2009, 1.6), (-0.4373, -0.5127, 1.673), (-4.325e-09, -0.6268, 1.699), (0.4373, -0.5127, 1.673), (0.7573, -0.2009, 1.6), (0.8745, 0.225, 1.501), (0.7573, 0.651, 1.403), (0.4373, 0.9628, 1.33), (1.743e-10, 0.9564, 2.587), (-0.2448, 0.8909, 2.59), (-0.424, 0.712, 2.6), (-0.4896, 0.4675, 2.613), (-0.424, 0.223, 2.625), (-0.2448, 0.04403, 2.635), (1.743e-10, -0.02148, 2.638), (0.2448, 0.04403, 2.635), (0.424, 0.223, 2.625), (0.4896, 0.4675, 2.613), (0.424, 0.712, 2.6), (0.2448, 0.8909, 2.59), (-4.383e-10, 0.6532, 3.724), (-0.1539, 0.613, 3.715), (-0.2665, 0.5031, 3.69), (-0.3077, 0.353, 3.656), (-0.2665, 0.2029, 3.623), (-0.1539, 0.09301, 3.598), (-4.383e-10, 0.05279, 3.589), (0.1539, 0.09301, 3.598), (0.2665, 0.2029, 3.623), (0.3077, 0.353, 3.656), (0.2665, 0.5031, 3.69), (0.1539, 0.613, 3.715), (-1.074e-09, 0.2334, 4.702), (-0.1149, 0.2043, 4.691), (-0.199, 0.1248, 4.664), (-0.2298, 0.01627, 4.626), (-0.199, -0.09228, 4.588), (-0.1149, -0.1718, 4.561), (-1.074e-09, -0.2008, 4.551), (0.1149, -0.1718, 4.561), (0.199, -0.09228, 4.588), (0.2298, 0.01627, 4.626), (0.199, 0.1248, 4.664), (0.1149, 0.2043, 4.691)], [], [(7, 6, 18, 19), (4, 3, 15, 16), (11, 10, 22, 23), (1, 0, 12, 13), (8, 7, 19, 20), (5, 4, 16, 17), (0, 11, 23, 12), (2, 1, 13, 14), (9, 8, 20, 21), (6, 5, 17, 18), (3, 2, 14, 15), (10, 9, 21, 22), (12, 23, 35, 24), (14, 13, 25, 26), (21, 20, 32, 33), (18, 17, 29, 30), (15, 14, 26, 27), (22, 21, 33, 34), (19, 18, 30, 31), (16, 15, 27, 28), (23, 22, 34, 35), (13, 12, 24, 25), (20, 19, 31, 32), (17, 16, 28, 29), (32, 31, 43, 44), (29, 28, 40, 41), (24, 35, 47, 36), (26, 25, 37, 38), (33, 32, 44, 45), (30, 29, 41, 42), (27, 26, 38, 39), (34, 33, 45, 46), (31, 30, 42, 43), (28, 27, 39, 40), (35, 34, 46, 47), (25, 24, 36, 37), (37, 36, 48, 49), (44, 43, 55, 56), (41, 40, 52, 53), (36, 47, 59, 48), (38, 37, 49, 50), (45, 44, 56, 57), (42, 41, 53, 54), (39, 38, 50, 51), (46, 45, 57, 58), (43, 42, 54, 55), (40, 39, 51, 52), (47, 46, 58, 59), (59, 58, 70, 71), (49, 48, 60, 61), (56, 55, 67, 68), (53, 52, 64, 65), (48, 59, 71, 60), (50, 49, 61, 62), (57, 56, 68, 69), (54, 53, 65, 66), (51, 50, 62, 63), (58, 57, 69, 70), (55, 54, 66, 67), (52, 51, 63, 64), (1, 2, 3, 4, 5, 6, 7, 8, 9, 10, 11, 0)])
me_circle_004.polygons.foreach_set('use_smooth', [True] * 61)
_uv = me_circle_004.uv_layers.new(name='UVMap')
_uv.uv.foreach_set('vector', [0.0, 0.0, 0.0, 0.0, 0.0, 0.0, 0.0, 0.0, 0.0, 0.0, 0.0, 0.0, 0.0, 0.0, 0.0, 0.0, 0.0, 0.0, 0.0, 0.0, 0.0, 0.0, 0.0, 0.0, 0.0, 0.0, 0.0, 0.0, 0.0, 0.0, 0.0, 0.0, 0.0, 0.0, 0.0, 0.0, 0.0, 0.0, 0.0, 0.0, 0.0, 0.0, 0.0, 0.0, 0.0, 0.0, 0.0, 0.0, 0.0, 0.0, 0.0, 0.0, 0.0, 0.0, 0.0, 0.0, 0.0, 0.0, 0.0, 0.0, 0.0, 0.0, 0.0, 0.0, 0.0, 0.0, 0.0, 0.0, 0.0, 0.0, 0.0, 0.0, 0.0, 0.0, 0.0, 0.0, 0.0, 0.0, 0.0, 0.0, 0.0, 0.0, 0.0, 0.0, 0.0, 0.0, 0.0, 0.0, 0.0, 0.0, 0.0, 0.0, 0.0, 0.0, 0.0, 0.0, 0.0, 0.0, 0.0, 0.0, 0.0, 0.0, 0.0, 0.0, 0.0, 0.0, 0.0, 0.0, 0.0, 0.0, 0.0, 0.0, 0.0, 0.0, 0.0, 0.0, 0.0, 0.0, 0.0, 0.0, 0.0, 0.0, 0.0, 0.0, 0.0, 0.0, 0.0, 0.0, 0.0, 0.0, 0.0, 0.0, 0.0, 0.0, 0.0, 0.0, 0.0, 0.0, 0.0, 0.0, 0.0, 0.0, 0.0, 0.0, 0.0, 0.0, 0.0, 0.0, 0.0, 0.0, 0.0, 0.0, 0.0, 0.0, 0.0, 0.0, 0.0, 0.0, 0.0, 0.0, 0.0, 0.0, 0.0, 0.0, 0.0, 0.0, 0.0, 0.0, 0.0, 0.0, 0.0, 0.0, 0.0, 0.0, 0.0, 0.0, 0.0, 0.0, 0.0, 0.0, 0.0, 0.0, 0.0, 0.0, 0.0, 0.0, 0.0, 0.0, 0.0, 0.0, 0.0, 0.0, 0.0, 0.0, 0.0, 0.0, 0.0, 0.0, 0.0, 0.0, 0.0, 0.0, 0.0, 0.0, 0.0, 0.0, 0.0, 0.0, 0.0, 0.0, 0.0, 0.0, 0.0, 0.0, 0.0, 0.0, 0.0, 0.0, 0.0, 0.0, 0.0, 0.0, 0.0, 0.0, 0.0, 0.0, 0.0, 0.0, 0.0, 0.0, 0.0, 0.0, 0.0, 0.0, 0.0, 0.0, 0.0, 0.0, 0.0, 0.0, 0.0, 0.0, 0.0, 0.0, 0.0, 0.0, 0.0, 0.0, 0.0, 0.0, 0.0, 0.0, 0.0, 0.0, 0.0, 0.0, 0.0, 0.0, 0.0, 0.0, 0.0, 0.0, 0.0, 0.0, 0.0, 0.0, 0.0, 0.0, 0.0, 0.0, 0.0, 0.0, 0.0, 0.0, 0.0, 0.0, 0.0, 0.0, 0.0, 0.0, 0.0, 0.0, 0.0, 0.0, 0.0, 0.0, 0.0, 0.0, 0.0, 0.0, 0.0, 0.0, 0.0, 0.0, 0.0, 0.0, 0.0, 0.0, 0.0, 0.0, 0.0, 0.0, 0.0, 0.0, 0.0, 0.0, 0.0, 0.0, 0.0, 0.0, 0.0, 0.0, 0.0, 0.0, 0.0, 0.0, 0.0, 0.0, 0.0, 0.0, 0.0, 0.0, 0.0, 0.0, 0.0, 0.0, 0.0, 0.0, 0.0, 0.0, 0.0, 0.0, 0.0, 0.0, 0.0, 0.0, 0.0, 0.0, 0.0, 0.0, 0.0, 0.0, 0.0, 0.0, 0.0, 0.0, 0.0, 0.0, 0.0, 0.0, 0.0, 0.0, 0.0, 0.0, 0.0, 0.0, 0.0, 0.0, 0.0, 0.0, 0.0, 0.0, 0.0, 0.0, 0.0, 0.0, 0.0, 0.0, 0.0, 0.0, 0.0, 0.0, 0.0, 0.0, 0.0, 0.0, 0.0, 0.0, 0.0, 0.0, 0.0, 0.0, 0.0, 0.0, 0.0, 0.0, 0.0, 0.0, 0.0, 0.0, 0.0, 0.0, 0.0, 0.0, 0.0, 0.0, 0.0, 0.0, 0.0, 0.0, 0.0, 0.0, 0.0, 0.0, 0.0, 0.0, 0.0, 0.0, 0.0, 0.0, 0.0, 0.0, 0.0, 0.0, 0.0, 0.0, 0.0, 0.0, 0.0, 0.0, 0.0, 0.0, 0.0, 0.0, 0.0, 0.0, 0.0, 0.0, 0.0, 0.0, 0.0, 0.0, 0.0, 0.0, 0.0, 0.0, 0.0, 0.0, 0.0, 0.0, 0.0, 0.0, 0.0, 0.0, 0.0, 0.0, 0.0, 0.0, 0.0, 0.0, 0.0, 0.0, 0.0, 0.0, 0.0, 0.0, 0.0, 0.0, 0.0, 0.0, 0.0, 0.0, 0.0, 0.0, 0.0, 0.0, 0.0, 0.0, 0.0, 0.0, 0.0, 0.0, 0.0, 0.0, 0.0, 0.0, 0.0, 0.0, 0.0, 0.0, 0.0, 0.0, 0.0, 0.0, 0.0, 0.0, 0.0, 0.0, 0.0, 0.0, 0.0, 0.0, 0.0, 0.0, 0.0, 0.0, 0.0, 0.0, 0.0, 0.0, 0.0, 0.0, 0.0, 0.0])
me_circle_004.update()
me_circle_005 = bpy.data.meshes.new('Circle.005')
me_circle_005.from_pydata([(-3.732e-09, 1.541, 0.3556), (-0.7674, 1.335, 0.3556), (-1.329, 0.7731, 0.3556), (-1.535, 0.005736, 0.3556), (-1.329, -0.7617, 0.3556), (-0.7674, -1.323, 0.3556), (-3.732e-09, -1.529, 0.3556), (0.7674, -1.323, 0.3556), (1.329, -0.7617, 0.3556), (1.535, 0.005736, 0.3556), (1.329, 0.7731, 0.3556), (0.7674, 1.335, 0.3556), (-1.064e-08, 1.244, 0.5908), (-0.6191, 1.078, 0.5908), (-1.072, 0.6249, 0.5908), (-1.238, 0.005736, 0.5908), (-1.072, -0.6134, 0.5908), (-0.5325, -0.9568, 0.5841), (-1.064e-08, -1.233, 0.5908), (0.6191, -1.067, 0.5908), (0.9872, -0.6036, 0.576), (1.153, 0.01556, 0.576), (1.072, 0.6249, 0.5908), (0.6154, 0.9972, 0.6128), (-1.185e-08, 0.8094, 0.955), (-1.49e-08, 0.2701, 1.149), (-0.1178, 0.2385, 1.149), (-0.3926, 0.704, 0.9551), (-0.2041, 0.1523, 1.149), (-0.6802, 0.4377, 0.9319), (-0.2365, 0.05588, 1.125), (-0.7835, 0.02398, 0.9559), (-0.2049, -0.06197, 1.125), (-0.6777, -0.3672, 0.9563), (-0.1178, -0.1697, 1.149), (-0.3909, -0.6531, 0.9567), (-1.49e-08, -0.2013, 1.149), (-1.187e-08, -0.7575, 0.9568), (0.1178, -0.1697, 1.149), (0.3909, -0.6531, 0.9567), (0.2041, -0.08343, 1.149), (0.6777, -0.3672, 0.9563), (0.2357, 0.03441, 1.149), (0.7835, 0.02398, 0.9559), (0.2041, 0.1523, 1.149), (0.6794, 0.4162, 0.9554), (0.1178, 0.2385, 1.149), (0.3926, 0.704, 0.9551), (5.663e-09, 0.596, 0.6136), (-1.653e-09, 1.239, 0.1576), (-0.6185, 1.074, 0.1576), (-0.298, 0.5162, 0.6136), (-1.071, 0.6211, 0.1577), (-0.5162, 0.298, 0.6136), (-1.237, 0.002546, 0.1578), (-0.596, 5.663e-09, 0.6136), (-1.072, -0.6162, 0.158), (-0.5162, -0.298, 0.6136), (-0.6188, -1.069, 0.1581), (-0.298, -0.5162, 0.6136), (-1.659e-09, -1.235, 0.1581), (-5.663e-09, -0.596, 0.6136), (0.6188, -1.069, 0.1581), (0.298, -0.5162, 0.6136), (1.072, -0.6162, 0.158), (0.5162, -0.298, 0.6136), (1.237, 0.002546, 0.1578), (0.596, -5.663e-09, 0.6136), (1.071, 0.6211, 0.1577), (0.5162, 0.298, 0.6136), (0.6185, 1.074, 0.1576), (0.298, 0.5162, 0.6136), (-0.3559, 0.6165, 0.0), (7.451e-09, 0.7118, 0.0), (-0.6165, 0.3559, 0.0), (-0.7118, 7.451e-09, 0.0), (-0.6165, -0.3559, 0.0), (-0.3559, -0.6165, 0.0), (-7.451e-09, -0.7118, 0.0), (0.3559, -0.6165, 0.0), (0.6165, -0.3559, 0.0), (0.7118, -7.451e-09, 0.0), (0.6165, 0.3559, 0.0), (0.3559, 0.6165, 0.0)], [], [(66, 64, 8, 9), (60, 58, 5, 6), (50, 49, 0, 1), (54, 52, 2, 3), (68, 66, 9, 10), (62, 60, 6, 7), (56, 54, 3, 4), (70, 68, 10, 11), (64, 62, 7, 8), (58, 56, 4, 5), (52, 50, 1, 2), (3, 2, 14, 15), (10, 9, 21, 22), (7, 6, 18, 19), (4, 3, 15, 16), (11, 10, 22, 23), (1, 0, 12, 13), (8, 7, 19, 20), (5, 4, 16, 17), (0, 11, 23, 12), (2, 1, 13, 14), (9, 8, 20, 21), (6, 5, 17, 18), (19, 18, 37, 39), (16, 15, 31, 33), (23, 22, 45, 47), (20, 19, 39, 41), (17, 16, 33, 35), (49, 70, 11, 0), (14, 13, 27, 29), (21, 20, 41, 43), (18, 17, 35, 37), (13, 12, 24, 27), (15, 14, 29, 31), (22, 21, 43, 45), (12, 23, 47, 24), (27, 24, 25, 26), (29, 27, 26, 28), (31, 29, 28, 30), (33, 31, 30, 32), (35, 33, 32, 34), (37, 35, 34, 36), (39, 37, 36, 38), (41, 39, 38, 40), (43, 41, 40, 42), (45, 43, 42, 44), (47, 45, 44, 46), (24, 47, 46, 25), (26, 25, 46, 44, 42, 40, 38, 36, 34, 32, 30, 28), (72, 73, 49, 50), (74, 72, 50, 52), (75, 74, 52, 54), (76, 75, 54, 56), (77, 76, 56, 58), (78, 77, 58, 60), (79, 78, 60, 62), (80, 79, 62, 64), (81, 80, 64, 66), (82, 81, 66, 68), (83, 82, 68, 70), (73, 83, 70, 49), (51, 53, 55, 57, 59, 61, 63, 65, 67, 69, 71, 48), (51, 48, 73, 72), (53, 51, 72, 74), (55, 53, 74, 75), (57, 55, 75, 76), (59, 57, 76, 77), (61, 59, 77, 78), (63, 61, 78, 79), (65, 63, 79, 80), (67, 65, 80, 81), (69, 67, 81, 82), (71, 69, 82, 83), (48, 71, 83, 73)])
me_circle_005.polygons.foreach_set('use_smooth', [True] * 74)
_uv = me_circle_005.uv_layers.new(name='UVMap')
_uv.uv.foreach_set('vector', [0.0, 0.0, 0.0, 0.0, 0.0, 0.0, 0.0, 0.0, 0.0, 0.0, 0.0, 0.0, 0.0, 0.0, 0.0, 0.0, 0.0, 0.0, 0.0, 0.0, 0.0, 0.0, 0.0, 0.0, 0.0, 0.0, 0.0, 0.0, 0.0, 0.0, 0.0, 0.0, 0.0, 0.0, 0.0, 0.0, 0.0, 0.0, 0.0, 0.0, 0.0, 0.0, 0.0, 0.0, 0.0, 0.0, 0.0, 0.0, 0.0, 0.0, 0.0, 0.0, 0.0, 0.0, 0.0, 0.0, 0.0, 0.0, 0.0, 0.0, 0.0, 0.0, 0.0, 0.0, 0.0, 0.0, 0.0, 0.0, 0.0, 0.0, 0.0, 0.0, 0.0, 0.0, 0.0, 0.0, 0.0, 0.0, 0.0, 0.0, 0.0, 0.0, 0.0, 0.0, 0.0, 0.0, 0.0, 0.0, 0.0, 0.0, 0.0, 0.0, 0.0, 0.0, 0.0, 0.0, 0.0, 0.0, 0.0, 0.0, 0.0, 0.0, 0.0, 0.0, 0.0, 0.0, 0.0, 0.0, 0.0, 0.0, 0.0, 0.0, 0.0, 0.0, 0.0, 0.0, 0.0, 0.0, 0.0, 0.0, 0.0, 0.0, 0.0, 0.0, 0.0, 0.0, 0.0, 0.0, 0.0, 0.0, 0.0, 0.0, 0.0, 0.0, 0.0, 0.0, 0.0, 0.0, 0.0, 0.0, 0.0, 0.0, 0.0, 0.0, 0.0, 0.0, 0.0, 0.0, 0.0, 0.0, 0.0, 0.0, 0.0, 0.0, 0.0, 0.0, 0.0, 0.0, 0.0, 0.0, 0.0, 0.0, 0.0, 0.0, 0.0, 0.0, 0.0, 0.0, 0.0, 0.0, 0.0, 0.0, 0.0, 0.0, 0.0, 0.0, 0.0, 0.0, 0.0, 0.0, 0.0, 0.0, 0.0, 0.0, 0.0, 0.0, 0.0, 0.0, 0.0, 0.0, 0.0, 0.0, 0.0, 0.0, 0.0, 0.0, 0.0, 0.0, 0.0, 0.0, 0.0, 0.0, 0.0, 0.0, 0.0, 0.0, 0.0, 0.0, 0.0, 0.0, 0.0, 0.0, 0.0, 0.0, 0.0, 0.0, 0.0, 0.0, 0.0, 0.0, 0.0, 0.0, 0.0, 0.0, 0.0, 0.0, 0.0, 0.0, 0.0, 0.0, 0.0, 0.0, 0.0, 0.0, 0.0, 0.0, 0.0, 0.0, 0.0, 0.0, 0.0, 0.0, 0.0, 0.0, 0.0, 0.0, 0.0, 0.0, 0.0, 0.0, 0.0, 0.0, 0.0, 0.0, 0.0, 0.0, 0.0, 0.0, 0.0, 0.0, 0.0, 0.0, 0.0, 0.0, 0.0, 0.0, 0.0, 0.0, 0.0, 0.0, 0.0, 0.0, 0.0, 0.0, 0.0, 0.0, 0.0, 0.0, 0.0, 0.0, 0.0, 0.0, 0.0, 0.0, 0.0, 0.0, 0.0, 0.0, 0.0, 0.0, 0.0, 0.0, 0.0, 0.0, 0.0, 0.0, 0.0, 0.0, 0.0, 0.0, 0.0, 0.0, 0.0, 0.0, 0.0, 0.0, 0.0, 0.0, 0.0, 0.0, 0.0, 0.0, 0.0, 0.0, 0.0, 0.0, 0.0, 0.0, 0.0, 0.0, 0.0, 0.0, 0.0, 0.0, 0.0, 0.0, 0.0, 0.0, 0.0, 0.0, 0.0, 0.0, 0.0, 0.0, 0.0, 0.0, 0.0, 0.0, 0.0, 0.0, 0.0, 0.0, 0.0, 0.0, 0.0, 0.0, 0.0, 0.0, 0.0, 0.0, 0.0, 0.0, 0.0, 0.0, 0.0, 0.0, 0.0, 0.0, 0.0, 0.0, 0.0, 0.0, 0.0, 0.0, 0.0, 0.0, 0.0, 0.0, 0.0, 0.0, 0.0, 0.0, 0.0, 0.0, 0.0, 0.0, 0.0, 0.0, 0.0, 0.0, 0.0, 0.0, 0.0, 0.0, 0.0, 0.0, 0.0, 0.0, 0.0, 0.0, 0.0, 0.0, 0.0, 0.0, 0.0, 0.0, 0.0, 0.0, 0.0, 0.0, 0.0, 0.0, 0.0, 0.0, 0.0, 0.0, 0.0, 0.0, 0.0, 0.0, 0.0, 0.0, 0.0, 0.0, 0.0, 0.0, 0.0, 0.0, 0.0, 0.0, 0.0, 0.0, 0.0, 0.0, 0.0, 0.0, 0.0, 0.0, 0.0, 0.0, 0.0, 0.0, 0.0, 0.0, 0.0, 0.0, 0.0, 0.0, 0.0, 0.0, 0.0, 0.0, 0.0, 0.0, 0.0, 0.0, 0.0, 0.0, 0.0, 0.0, 0.0, 0.0, 0.0, 0.0, 0.0, 0.0, 0.0, 0.0, 0.0, 0.0, 0.0, 0.0, 0.0, 0.0, 0.0, 0.0, 0.0, 0.0, 0.0, 0.0, 0.0, 0.0, 0.0, 0.0, 0.0, 0.0, 0.0, 0.0, 0.0, 0.0, 0.0, 0.0, 0.0, 0.0, 0.0, 0.0, 0.0, 0.0, 0.0, 0.0, 0.0, 0.0, 0.0, 0.0, 0.0, 0.0, 0.0, 0.0, 0.0, 0.0, 0.0, 0.0, 0.0, 0.0, 0.0, 0.0, 0.0, 0.0, 0.0, 0.0, 0.0, 0.0, 0.0, 0.0, 0.0, 0.0, 0.0, 0.0, 0.0, 0.0, 0.0, 0.0, 0.0, 0.0, 0.0, 0.0, 0.0, 0.0, 0.0, 0.0, 0.0, 0.0, 0.0, 0.0, 0.0, 0.0, 0.0, 0.0, 0.0, 0.0, 0.0, 0.0, 0.0, 0.0, 0.0, 0.0, 0.0, 0.0, 0.0, 0.0, 0.0, 0.0, 0.0, 0.0, 0.0, 0.0, 0.0, 0.0, 0.0, 0.0, 0.0, 0.0, 0.0, 0.0, 0.0, 0.0, 0.0, 0.0, 0.0, 0.0, 0.0, 0.0, 0.0, 0.0, 0.0, 0.0, 0.0, 0.0, 0.0, 0.0, 0.0, 0.0, 0.0, 0.0, 0.0, 0.0, 0.0, 0.0, 0.0, 0.0, 0.0, 0.0, 0.0, 0.0, 0.0, 0.0, 0.0, 0.0, 0.0, 0.0, 0.0, 0.0, 0.0, 0.0, 0.0, 0.0, 0.0, 0.0, 0.0, 0.0, 0.0, 0.0, 0.0, 0.0, 0.0, 0.0, 0.0, 0.0, 0.0, 0.0, 0.0, 0.0, 0.0, 0.0])
me_circle_005.update()
me_cube_019 = bpy.data.meshes.new('Cube.019')
me_cube_019.from_pydata([(-1.0, -1.0, -1.0), (-1.0, -1.0, 1.0), (-1.0, 1.0, -1.0), (-1.0, 1.0, 1.0), (1.0, -1.0, -1.0), (1.0, -1.0, 1.0), (1.0, 1.0, -1.0), (1.0, 1.0, 1.0)], [], [(0, 1, 3, 2), (2, 3, 7, 6), (6, 7, 5, 4), (4, 5, 1, 0), (2, 6, 4, 0), (7, 3, 1, 5)])
me_cube_019.polygons.foreach_set('use_smooth', [True] * 6)
_uv = me_cube_019.uv_layers.new(name='UVMap')
_uv.uv.foreach_set('vector', [0.375, 0.0, 0.625, 0.0, 0.625, 0.25, 0.375, 0.25, 0.375, 0.25, 0.625, 0.25, 0.625, 0.5, 0.375, 0.5, 0.375, 0.5, 0.625, 0.5, 0.625, 0.75, 0.375, 0.75, 0.375, 0.75, 0.625, 0.75, 0.625, 1.0, 0.375, 1.0, 0.125, 0.5, 0.375, 0.5, 0.375, 0.75, 0.125, 0.75, 0.625, 0.5, 0.875, 0.5, 0.875, 0.75, 0.625, 0.75])
me_cube_019.update()
me_cube_020 = bpy.data.meshes.new('Cube.020')
me_cube_020.from_pydata([(-1.0, -1.0, -1.0), (-1.0, -1.0, 1.0), (-1.0, 1.0, -1.0), (-1.0, 1.0, 1.0), (1.0, -1.0, -1.0), (1.0, -1.0, 1.0), (1.0, 1.0, -1.0), (1.0, 1.0, 1.0)], [], [(0, 1, 3, 2), (2, 3, 7, 6), (6, 7, 5, 4), (4, 5, 1, 0), (2, 6, 4, 0), (7, 3, 1, 5)])
me_cube_020.polygons.foreach_set('use_smooth', [True] * 6)
_uv = me_cube_020.uv_layers.new(name='UVMap')
_uv.uv.foreach_set('vector', [0.375, 0.0, 0.625, 0.0, 0.625, 0.25, 0.375, 0.25, 0.375, 0.25, 0.625, 0.25, 0.625, 0.5, 0.375, 0.5, 0.375, 0.5, 0.625, 0.5, 0.625, 0.75, 0.375, 0.75, 0.375, 0.75, 0.625, 0.75, 0.625, 1.0, 0.375, 1.0, 0.125, 0.5, 0.375, 0.5, 0.375, 0.75, 0.125, 0.75, 0.625, 0.5, 0.875, 0.5, 0.875, 0.75, 0.625, 0.75])
me_cube_020.update()
me_cube_021 = bpy.data.meshes.new('Cube.021')
me_cube_021.from_pydata([(-1.0, -1.0, -1.0), (-1.0, -1.0, 1.0), (-1.0, 1.0, -1.0), (-1.0, 1.0, 1.0), (1.0, -1.0, -1.0), (1.0, -1.0, 1.0), (1.0, 1.0, -1.0), (1.0, 1.0, 1.0)], [], [(0, 1, 3, 2), (2, 3, 7, 6), (6, 7, 5, 4), (4, 5, 1, 0), (2, 6, 4, 0), (7, 3, 1, 5)])
me_cube_021.polygons.foreach_set('use_smooth', [True] * 6)
_uv = me_cube_021.uv_layers.new(name='UVMap')
_uv.uv.foreach_set('vector', [0.375, 0.0, 0.625, 0.0, 0.625, 0.25, 0.375, 0.25, 0.375, 0.25, 0.625, 0.25, 0.625, 0.5, 0.375, 0.5, 0.375, 0.5, 0.625, 0.5, 0.625, 0.75, 0.375, 0.75, 0.375, 0.75, 0.625, 0.75, 0.625, 1.0, 0.375, 1.0, 0.125, 0.5, 0.375, 0.5, 0.375, 0.75, 0.125, 0.75, 0.625, 0.5, 0.875, 0.5, 0.875, 0.75, 0.625, 0.75])
me_cube_021.update()
me_cube_022 = bpy.data.meshes.new('Cube.022')
me_cube_022.from_pydata([(-1.0, -1.0, -1.0), (-1.0, -1.0, 1.0), (-1.0, 1.0, -1.0), (-1.0, 1.0, 1.0), (1.0, -1.0, -1.0), (1.0, -1.0, 1.0), (1.0, 1.0, -1.0), (1.0, 1.0, 1.0)], [], [(0, 1, 3, 2), (2, 3, 7, 6), (6, 7, 5, 4), (4, 5, 1, 0), (2, 6, 4, 0), (7, 3, 1, 5)])
me_cube_022.polygons.foreach_set('use_smooth', [True] * 6)
_uv = me_cube_022.uv_layers.new(name='UVMap')
_uv.uv.foreach_set('vector', [0.375, 0.0, 0.625, 0.0, 0.625, 0.25, 0.375, 0.25, 0.375, 0.25, 0.625, 0.25, 0.625, 0.5, 0.375, 0.5, 0.375, 0.5, 0.625, 0.5, 0.625, 0.75, 0.375, 0.75, 0.375, 0.75, 0.625, 0.75, 0.625, 1.0, 0.375, 1.0, 0.125, 0.5, 0.375, 0.5, 0.375, 0.75, 0.125, 0.75, 0.625, 0.5, 0.875, 0.5, 0.875, 0.75, 0.625, 0.75])
me_cube_022.update()
me_cube_023 = bpy.data.meshes.new('Cube.023')
me_cube_023.from_pydata([(-1.0, -1.0, -1.0), (-1.0, -1.0, 1.0), (-1.0, 1.0, -1.0), (-1.0, 1.0, 1.0), (1.0, -1.0, -1.0), (1.0, -1.0, 1.0), (1.0, 1.0, -1.0), (1.0, 1.0, 1.0)], [], [(0, 1, 3, 2), (2, 3, 7, 6), (6, 7, 5, 4), (4, 5, 1, 0), (2, 6, 4, 0), (7, 3, 1, 5)])
me_cube_023.polygons.foreach_set('use_smooth', [True] * 6)
_uv = me_cube_023.uv_layers.new(name='UVMap')
_uv.uv.foreach_set('vector', [0.375, 0.0, 0.625, 0.0, 0.625, 0.25, 0.375, 0.25, 0.375, 0.25, 0.625, 0.25, 0.625, 0.5, 0.375, 0.5, 0.375, 0.5, 0.625, 0.5, 0.625, 0.75, 0.375, 0.75, 0.375, 0.75, 0.625, 0.75, 0.625, 1.0, 0.375, 1.0, 0.125, 0.5, 0.375, 0.5, 0.375, 0.75, 0.125, 0.75, 0.625, 0.5, 0.875, 0.5, 0.875, 0.75, 0.625, 0.75])
me_cube_023.update()
me_cube_024 = bpy.data.meshes.new('Cube.024')
me_cube_024.from_pydata([(-1.0, -1.0, -1.0), (-1.0, -1.0, 1.0), (-1.0, 1.0, -1.0), (-1.0, 1.0, 1.0), (1.0, -1.0, -1.0), (1.0, -1.0, 1.0), (1.0, 1.0, -1.0), (1.0, 1.0, 1.0)], [], [(0, 1, 3, 2), (2, 3, 7, 6), (6, 7, 5, 4), (4, 5, 1, 0), (2, 6, 4, 0), (7, 3, 1, 5)])
me_cube_024.polygons.foreach_set('use_smooth', [True] * 6)
_uv = me_cube_024.uv_layers.new(name='UVMap')
_uv.uv.foreach_set('vector', [0.375, 0.0, 0.625, 0.0, 0.625, 0.25, 0.375, 0.25, 0.375, 0.25, 0.625, 0.25, 0.625, 0.5, 0.375, 0.5, 0.375, 0.5, 0.625, 0.5, 0.625, 0.75, 0.375, 0.75, 0.375, 0.75, 0.625, 0.75, 0.625, 1.0, 0.375, 1.0, 0.125, 0.5, 0.375, 0.5, 0.375, 0.75, 0.125, 0.75, 0.625, 0.5, 0.875, 0.5, 0.875, 0.75, 0.625, 0.75])
me_cube_024.update()
me_cube_025 = bpy.data.meshes.new('Cube.025')
me_cube_025.from_pydata([(-1.0, -1.0, -1.0), (-1.0, -1.0, 1.0), (-1.0, 1.0, -1.0), (-1.0, 1.0, 1.0), (1.0, -1.0, -1.0), (1.0, -1.0, 1.0), (1.0, 1.0, -1.0), (1.0, 1.0, 1.0)], [], [(0, 1, 3, 2), (2, 3, 7, 6), (6, 7, 5, 4), (4, 5, 1, 0), (2, 6, 4, 0), (7, 3, 1, 5)])
me_cube_025.polygons.foreach_set('use_smooth', [True] * 6)
_uv = me_cube_025.uv_layers.new(name='UVMap')
_uv.uv.foreach_set('vector', [0.375, 0.0, 0.625, 0.0, 0.625, 0.25, 0.375, 0.25, 0.375, 0.25, 0.625, 0.25, 0.625, 0.5, 0.375, 0.5, 0.375, 0.5, 0.625, 0.5, 0.625, 0.75, 0.375, 0.75, 0.375, 0.75, 0.625, 0.75, 0.625, 1.0, 0.375, 1.0, 0.125, 0.5, 0.375, 0.5, 0.375, 0.75, 0.125, 0.75, 0.625, 0.5, 0.875, 0.5, 0.875, 0.75, 0.625, 0.75])
me_cube_025.update()
me_cube_026 = bpy.data.meshes.new('Cube.026')
me_cube_026.from_pydata([(-1.0, -1.0, -1.0), (-1.0, -1.0, 1.0), (-1.0, 1.0, -1.0), (-1.0, 1.0, 1.0), (1.0, -1.0, -1.0), (1.0, -1.0, 1.0), (1.0, 1.0, -1.0), (1.0, 1.0, 1.0)], [], [(0, 1, 3, 2), (2, 3, 7, 6), (6, 7, 5, 4), (4, 5, 1, 0), (2, 6, 4, 0), (7, 3, 1, 5)])
me_cube_026.polygons.foreach_set('use_smooth', [True] * 6)
_uv = me_cube_026.uv_layers.new(name='UVMap')
_uv.uv.foreach_set('vector', [0.375, 0.0, 0.625, 0.0, 0.625, 0.25, 0.375, 0.25, 0.375, 0.25, 0.625, 0.25, 0.625, 0.5, 0.375, 0.5, 0.375, 0.5, 0.625, 0.5, 0.625, 0.75, 0.375, 0.75, 0.375, 0.75, 0.625, 0.75, 0.625, 1.0, 0.375, 1.0, 0.125, 0.5, 0.375, 0.5, 0.375, 0.75, 0.125, 0.75, 0.625, 0.5, 0.875, 0.5, 0.875, 0.75, 0.625, 0.75])
me_cube_026.update()
me_cube_027 = bpy.data.meshes.new('Cube.027')
me_cube_027.from_pydata([(-1.0, -1.0, -1.0), (-1.0, -1.0, 1.0), (-1.0, 1.0, -1.0), (-1.0, 1.0, 1.0), (1.0, -1.0, -1.0), (1.0, -1.0, 1.0), (1.0, 1.0, -1.0), (1.0, 1.0, 1.0)], [], [(0, 1, 3, 2), (2, 3, 7, 6), (6, 7, 5, 4), (4, 5, 1, 0), (2, 6, 4, 0), (7, 3, 1, 5)])
me_cube_027.polygons.foreach_set('use_smooth', [True] * 6)
_uv = me_cube_027.uv_layers.new(name='UVMap')
_uv.uv.foreach_set('vector', [0.375, 0.0, 0.625, 0.0, 0.625, 0.25, 0.375, 0.25, 0.375, 0.25, 0.625, 0.25, 0.625, 0.5, 0.375, 0.5, 0.375, 0.5, 0.625, 0.5, 0.625, 0.75, 0.375, 0.75, 0.375, 0.75, 0.625, 0.75, 0.625, 1.0, 0.375, 1.0, 0.125, 0.5, 0.375, 0.5, 0.375, 0.75, 0.125, 0.75, 0.625, 0.5, 0.875, 0.5, 0.875, 0.75, 0.625, 0.75])
me_cube_027.update()
me_plane = bpy.data.meshes.new('Plane')
me_plane.from_pydata([(-0.4893, -1.0, 0.0), (0.4893, -1.0, 0.0), (-0.1331, 1.0, 0.0), (0.1331, 1.0, 0.0), (-0.594, 0.3333, 0.4253), (-1.0, -0.3333, 0.4253), (1.0, -0.3333, 0.4253), (0.594, 0.3333, 0.4253), (0.0, -1.0, 0.0), (0.0, 1.0, 0.0), (0.1975, -0.3333, 0.4253), (-0.1975, -0.3333, 0.4253), (0.0, -0.8307, 0.0), (0.1336, -0.324, 0.3148), (-0.1975, 0.3333, 0.4253), (0.1975, 0.3333, 0.4253), (0.0, 1.0, 0.0), (0.1336, 0.3427, 0.3148)], [], [(4, 14, 16, 9, 2), (5, 11, 14, 4), (8, 1, 6, 10, 12), (10, 6, 7, 15), (16, 15, 7, 3, 9), (10, 13, 12), (13, 11, 12), (14, 17, 16), (17, 15, 16), (10, 15, 17, 13), (13, 17, 14, 11), (0, 8, 12, 11, 5)])
me_plane.polygons.foreach_set('use_smooth', [True] * 12)
_uv = me_plane.uv_layers.new(name='UVMap')
_uv.uv.foreach_set('vector', [0.0, 0.6667, 0.3338, 0.6667, 0.5, 1.0, 0.5, 1.0, 0.0, 1.0, 0.0, 0.3333, 0.4013, 0.3333, 0.3338, 0.6667, 0.0, 0.6667, 0.5, 0.0, 1.0, 0.0, 1.0, 0.3333, 0.5987, 0.3333, 0.5, 0.08463, 0.5987, 0.3333, 1.0, 0.3333, 1.0, 0.6667, 0.6662, 0.6667, 0.5, 1.0, 0.6662, 0.6667, 1.0, 0.6667, 1.0, 1.0, 0.5, 1.0, 0.5987, 0.3333, 0.5, 0.3333, 0.5, 0.08463, 0.5, 0.3333, 0.3638, 0.3333, 0.5, 0.08463, 0.3338, 0.6667, 0.5, 0.6667, 0.5, 1.0, 0.5, 0.6667, 0.618, 0.6667, 0.5, 1.0, 0.5987, 0.3333, 0.6662, 0.6667, 0.5, 0.6667, 0.5, 0.3333, 0.5, 0.3333, 0.5, 0.6667, 0.3338, 0.6667, 0.4013, 0.3333, 0.0, 0.0, 0.5, 0.0, 0.5, 0.08463, 0.4013, 0.3333, 0.0, 0.3333])
me_plane.update()
me_plane_001 = bpy.data.meshes.new('Plane.001')
me_plane_001.from_pydata([(-0.4893, -1.0, 0.0), (0.4893, -1.0, 0.0), (-0.1331, 1.0, 0.0), (0.1331, 1.0, 0.0), (-0.594, 0.3333, 0.4253), (-1.0, -0.3333, 0.4253), (1.0, -0.3333, 0.4253), (0.594, 0.3333, 0.4253), (0.0, -1.0, 0.0), (0.0, 1.0, 0.0), (0.1975, -0.3333, 0.4253), (-0.1975, -0.3333, 0.4253), (0.0, -0.8307, 0.0), (0.1336, -0.324, 0.3148), (-0.1975, 0.3333, 0.4253), (0.1975, 0.3333, 0.4253), (0.0, 1.0, 0.0), (0.1336, 0.3427, 0.3148)], [], [(4, 14, 16, 9, 2), (5, 11, 14, 4), (8, 1, 6, 10, 12), (10, 6, 7, 15), (16, 15, 7, 3, 9), (10, 13, 12), (13, 11, 12), (14, 17, 16), (17, 15, 16), (10, 15, 17, 13), (13, 17, 14, 11), (0, 8, 12, 11, 5)])
me_plane_001.polygons.foreach_set('use_smooth', [True] * 12)
_uv = me_plane_001.uv_layers.new(name='UVMap')
_uv.uv.foreach_set('vector', [0.0, 0.6667, 0.3338, 0.6667, 0.5, 1.0, 0.5, 1.0, 0.0, 1.0, 0.0, 0.3333, 0.4013, 0.3333, 0.3338, 0.6667, 0.0, 0.6667, 0.5, 0.0, 1.0, 0.0, 1.0, 0.3333, 0.5987, 0.3333, 0.5, 0.08463, 0.5987, 0.3333, 1.0, 0.3333, 1.0, 0.6667, 0.6662, 0.6667, 0.5, 1.0, 0.6662, 0.6667, 1.0, 0.6667, 1.0, 1.0, 0.5, 1.0, 0.5987, 0.3333, 0.5, 0.3333, 0.5, 0.08463, 0.5, 0.3333, 0.3638, 0.3333, 0.5, 0.08463, 0.3338, 0.6667, 0.5, 0.6667, 0.5, 1.0, 0.5, 0.6667, 0.618, 0.6667, 0.5, 1.0, 0.5987, 0.3333, 0.6662, 0.6667, 0.5, 0.6667, 0.5, 0.3333, 0.5, 0.3333, 0.5, 0.6667, 0.3338, 0.6667, 0.4013, 0.3333, 0.0, 0.0, 0.5, 0.0, 0.5, 0.08463, 0.4013, 0.3333, 0.0, 0.3333])
me_plane_001.update()
me_plane_002 = bpy.data.meshes.new('Plane.002')
me_plane_002.from_pydata([(-0.4893, -1.0, 0.0), (0.4893, -1.0, 0.0), (-0.1331, 1.0, 0.0), (0.1331, 1.0, 0.0), (-0.594, 0.3333, 0.4253), (-1.0, -0.3333, 0.4253), (1.0, -0.3333, 0.4253), (0.594, 0.3333, 0.4253), (0.0, -1.0, 0.0), (0.0, 1.0, 0.0), (0.1975, -0.3333, 0.4253), (-0.1975, -0.3333, 0.4253), (0.0, -0.8307, 0.0), (0.1336, -0.324, 0.3148), (-0.1975, 0.3333, 0.4253), (0.1975, 0.3333, 0.4253), (0.0, 1.0, 0.0), (0.1336, 0.3427, 0.3148)], [], [(4, 14, 16, 9, 2), (5, 11, 14, 4), (8, 1, 6, 10, 12), (10, 6, 7, 15), (16, 15, 7, 3, 9), (10, 13, 12), (13, 11, 12), (14, 17, 16), (17, 15, 16), (10, 15, 17, 13), (13, 17, 14, 11), (0, 8, 12, 11, 5)])
me_plane_002.polygons.foreach_set('use_smooth', [True] * 12)
_uv = me_plane_002.uv_layers.new(name='UVMap')
_uv.uv.foreach_set('vector', [0.0, 0.6667, 0.3338, 0.6667, 0.5, 1.0, 0.5, 1.0, 0.0, 1.0, 0.0, 0.3333, 0.4013, 0.3333, 0.3338, 0.6667, 0.0, 0.6667, 0.5, 0.0, 1.0, 0.0, 1.0, 0.3333, 0.5987, 0.3333, 0.5, 0.08463, 0.5987, 0.3333, 1.0, 0.3333, 1.0, 0.6667, 0.6662, 0.6667, 0.5, 1.0, 0.6662, 0.6667, 1.0, 0.6667, 1.0, 1.0, 0.5, 1.0, 0.5987, 0.3333, 0.5, 0.3333, 0.5, 0.08463, 0.5, 0.3333, 0.3638, 0.3333, 0.5, 0.08463, 0.3338, 0.6667, 0.5, 0.6667, 0.5, 1.0, 0.5, 0.6667, 0.618, 0.6667, 0.5, 1.0, 0.5987, 0.3333, 0.6662, 0.6667, 0.5, 0.6667, 0.5, 0.3333, 0.5, 0.3333, 0.5, 0.6667, 0.3338, 0.6667, 0.4013, 0.3333, 0.0, 0.0, 0.5, 0.0, 0.5, 0.08463, 0.4013, 0.3333, 0.0, 0.3333])
me_plane_002.update()
me_plane_003 = bpy.data.meshes.new('Plane.003')
me_plane_003.from_pydata([(-0.4893, -1.0, 0.0), (0.4893, -1.0, 0.0), (-0.1331, 1.0, 0.0), (0.1331, 1.0, 0.0), (-0.594, 0.3333, 0.4253), (-1.0, -0.3333, 0.4253), (1.0, -0.3333, 0.4253), (0.594, 0.3333, 0.4253), (0.0, -1.0, 0.0), (0.0, 1.0, 0.0), (0.1975, -0.3333, 0.4253), (-0.1975, -0.3333, 0.4253), (0.0, -0.8307, 0.0), (0.1336, -0.324, 0.3148), (-0.1975, 0.3333, 0.4253), (0.1975, 0.3333, 0.4253), (0.0, 1.0, 0.0), (0.1336, 0.3427, 0.3148)], [], [(4, 14, 16, 9, 2), (5, 11, 14, 4), (8, 1, 6, 10, 12), (10, 6, 7, 15), (16, 15, 7, 3, 9), (10, 13, 12), (13, 11, 12), (14, 17, 16), (17, 15, 16), (10, 15, 17, 13), (13, 17, 14, 11), (0, 8, 12, 11, 5)])
me_plane_003.polygons.foreach_set('use_smooth', [True] * 12)
_uv = me_plane_003.uv_layers.new(name='UVMap')
_uv.uv.foreach_set('vector', [0.0, 0.6667, 0.3338, 0.6667, 0.5, 1.0, 0.5, 1.0, 0.0, 1.0, 0.0, 0.3333, 0.4013, 0.3333, 0.3338, 0.6667, 0.0, 0.6667, 0.5, 0.0, 1.0, 0.0, 1.0, 0.3333, 0.5987, 0.3333, 0.5, 0.08463, 0.5987, 0.3333, 1.0, 0.3333, 1.0, 0.6667, 0.6662, 0.6667, 0.5, 1.0, 0.6662, 0.6667, 1.0, 0.6667, 1.0, 1.0, 0.5, 1.0, 0.5987, 0.3333, 0.5, 0.3333, 0.5, 0.08463, 0.5, 0.3333, 0.3638, 0.3333, 0.5, 0.08463, 0.3338, 0.6667, 0.5, 0.6667, 0.5, 1.0, 0.5, 0.6667, 0.618, 0.6667, 0.5, 1.0, 0.5987, 0.3333, 0.6662, 0.6667, 0.5, 0.6667, 0.5, 0.3333, 0.5, 0.3333, 0.5, 0.6667, 0.3338, 0.6667, 0.4013, 0.3333, 0.0, 0.0, 0.5, 0.0, 0.5, 0.08463, 0.4013, 0.3333, 0.0, 0.3333])
me_plane_003.update()
me_cube_028 = bpy.data.meshes.new('Cube.028')
me_cube_028.from_pydata([(-1.079, -6.653, -2.402), (-1.0, -1.0, 1.0), (-3.621, 0.7528, -2.174), (-3.621, 0.7528, -0.174), (2.714, -2.16, -1.9), (1.0, -1.0, 1.0), (1.256, 3.367, -1.493), (1.0, 1.0, 1.0)], [], [(0, 1, 3, 2), (2, 3, 7, 6), (6, 7, 5, 4), (4, 5, 1, 0), (2, 6, 4, 0), (7, 3, 1, 5)])
me_cube_028.polygons.foreach_set('use_smooth', [True] * 6)
_uv = me_cube_028.uv_layers.new(name='UVMap')
_uv.uv.foreach_set('vector', [0.375, 0.0, 0.625, 0.0, 0.625, 0.25, 0.375, 0.25, 0.375, 0.25, 0.625, 0.25, 0.625, 0.5, 0.375, 0.5, 0.375, 0.5, 0.625, 0.5, 0.625, 0.75, 0.375, 0.75, 0.375, 0.75, 0.625, 0.75, 0.625, 1.0, 0.375, 1.0, 0.125, 0.5, 0.375, 0.5, 0.375, 0.75, 0.125, 0.75, 0.625, 0.5, 0.875, 0.5, 0.875, 0.75, 0.625, 0.75])
me_cube_028.update()

# ---- objects
ob_light = bpy.data.objects.new('Light', light_light)
ob_camera = bpy.data.objects.new('Camera', cam_camera)
ob_circle = bpy.data.objects.new('Circle', me_circle)
ob_circle_001 = bpy.data.objects.new('Circle.001', me_circle_001)
ob_cube = bpy.data.objects.new('Cube', me_cube_001)
ob_cube_001 = bpy.data.objects.new('Cube.001', me_cube_002)
ob_cube_002 = bpy.data.objects.new('Cube.002', me_cube_003)
ob_cube_003 = bpy.data.objects.new('Cube.003', me_cube_004)
ob_cube_004 = bpy.data.objects.new('Cube.004', me_cube_005)
ob_cube_005 = bpy.data.objects.new('Cube.005', me_cube_006)
ob_cube_006 = bpy.data.objects.new('Cube.006', me_cube_007)
ob_cube_007 = bpy.data.objects.new('Cube.007', me_cube_008)
ob_cube_008 = bpy.data.objects.new('Cube.008', me_cube_009)
ob_circle_002 = bpy.data.objects.new('Circle.002', me_circle_002)
ob_circle_003 = bpy.data.objects.new('Circle.003', me_circle_003)
ob_cube_009 = bpy.data.objects.new('Cube.009', me_cube_010)
ob_cube_010 = bpy.data.objects.new('Cube.010', me_cube_011)
ob_cube_011 = bpy.data.objects.new('Cube.011', me_cube_012)
ob_cube_012 = bpy.data.objects.new('Cube.012', me_cube_013)
ob_cube_013 = bpy.data.objects.new('Cube.013', me_cube_014)
ob_cube_014 = bpy.data.objects.new('Cube.014', me_cube_015)
ob_cube_015 = bpy.data.objects.new('Cube.015', me_cube_016)
ob_cube_016 = bpy.data.objects.new('Cube.016', me_cube_017)
ob_cube_017 = bpy.data.objects.new('Cube.017', me_cube_018)
ob_circle_004 = bpy.data.objects.new('Circle.004', me_circle_004)
ob_circle_005 = bpy.data.objects.new('Circle.005', me_circle_005)
ob_cube_018 = bpy.data.objects.new('Cube.018', me_cube_019)
ob_cube_019 = bpy.data.objects.new('Cube.019', me_cube_020)
ob_cube_020 = bpy.data.objects.new('Cube.020', me_cube_021)
ob_cube_021 = bpy.data.objects.new('Cube.021', me_cube_022)
ob_cube_022 = bpy.data.objects.new('Cube.022', me_cube_023)
ob_cube_023 = bpy.data.objects.new('Cube.023', me_cube_024)
ob_cube_024 = bpy.data.objects.new('Cube.024', me_cube_025)
ob_cube_025 = bpy.data.objects.new('Cube.025', me_cube_026)
ob_cube_026 = bpy.data.objects.new('Cube.026', me_cube_027)
ob_plane = bpy.data.objects.new('Plane', me_plane)
ob_plane_001 = bpy.data.objects.new('Plane.001', me_plane_001)
ob_plane_002 = bpy.data.objects.new('Plane.002', me_plane_002)
ob_plane_003 = bpy.data.objects.new('Plane.003', me_plane_003)
ob_cube_027 = bpy.data.objects.new('Cube.027', me_cube_028)

# ---- transforms, parenting, visibility, modifiers, constraints
ob_light.location = (4.076, 1.005, 5.904)
ob_light.rotation_euler = (0.6503, 0.05522, 1.866)
ob_light.lock_rotations_4d = False
ob_light.empty_display_type = 'ARROWS'
ob_light.color = (0.0, 0.0, 0.0, 0.0)
ob_light.lineart.crease_threshold = 0.0
ob_camera.location = (7.359, -6.926, 4.958)
ob_camera.rotation_euler = (1.109, 0.0, 0.8149)
ob_camera.lock_rotations_4d = False
ob_camera.empty_display_type = 'ARROWS'
ob_camera.color = (0.0, 0.0, 0.0, 0.0)
ob_camera.display_type = 'WIRE'
ob_camera.lineart.crease_threshold = 0.0
ob_circle.location = (0.0, 0.0, 3.53)
ob_circle.scale = (1.684, 1.684, 1.684)
_m = ob_circle.modifiers.new('Subdivision', 'SUBSURF')
_m.levels = 2
ob_circle_001.location = (0.0, 0.237, 10.06)
ob_circle_001.rotation_euler = (0.2404, -0.0, 0.0)
ob_circle_001.scale = (2.847, 2.847, 2.847)
_m = ob_circle_001.modifiers.new('Subdivision', 'SUBSURF')
_m.levels = 2
ob_cube.location = (0.0, 0.0, 13.26)
ob_cube.rotation_euler = (0.07179, -0.0, 0.0)
ob_cube.scale = (1.093, 1.093, 0.4973)
_m = ob_cube.modifiers.new('Subdivision', 'SUBSURF')
_m.levels = 2
ob_cube_001.location = (0.6901, -2.926, 11.27)
ob_cube_001.rotation_euler = (0.7785, 0.2962, 0.01469)
ob_cube_001.scale = (1.093, 1.093, 0.4973)
_m = ob_cube_001.modifiers.new('Subdivision', 'SUBSURF')
_m.levels = 2
ob_cube_002.location = (2.277, 1.91, 12.38)
ob_cube_002.rotation_euler = (-0.2313, 0.4445, -0.1158)
ob_cube_002.scale = (0.361, 0.361, 0.1642)
_m = ob_cube_002.modifiers.new('Subdivision', 'SUBSURF')
_m.levels = 2
ob_cube_003.location = (1.698, -0.8535, 12.66)
ob_cube_003.rotation_euler = (0.1271, 0.4822, -0.4285)
ob_cube_003.scale = (0.6898, 0.6898, 0.3138)
_m = ob_cube_003.modifiers.new('Subdivision', 'SUBSURF')
_m.levels = 2
ob_cube_004.location = (-0.6673, 2.734, 12.66)
ob_cube_004.rotation_euler = (0.3006, -0.204, -2.426)
ob_cube_004.scale = (0.6747, 0.6747, 0.3069)
_m = ob_cube_004.modifiers.new('Subdivision', 'SUBSURF')
_m.levels = 2
ob_cube_005.location = (-2.667, 1.53, 12.3)
ob_cube_005.rotation_euler = (0.5709, 0.3124, -2.476)
ob_cube_005.scale = (1.093, 1.093, 0.4973)
_m = ob_cube_005.modifiers.new('Subdivision', 'SUBSURF')
_m.levels = 2
ob_cube_006.location = (-1.647, -2.829, 11.03)
ob_cube_006.rotation_euler = (-0.5834, 0.7383, -2.706)
ob_cube_006.scale = (0.361, 0.361, 0.1642)
_m = ob_cube_006.modifiers.new('Subdivision', 'SUBSURF')
_m.levels = 2
ob_cube_007.location = (-2.43, -0.9156, 12.16)
ob_cube_007.rotation_euler = (0.02067, 0.6564, -2.905)
ob_cube_007.scale = (0.6898, 0.6898, 0.3138)
_m = ob_cube_007.modifiers.new('Subdivision', 'SUBSURF')
_m.levels = 2
ob_cube_008.location = (2.447, -2.084, 11.34)
ob_cube_008.rotation_euler = (-3.822, 0.7549, -1.707)
ob_cube_008.scale = (0.361, 0.361, 0.1642)
_m = ob_cube_008.modifiers.new('Subdivision', 'SUBSURF')
_m.levels = 2
ob_circle_002.location = (-0.01557, -3.133, 3.567)
ob_circle_002.rotation_euler = (0.0, -0.0, -2.946)
ob_circle_002.scale = (0.6581, 0.6581, 0.6581)
_m = ob_circle_002.modifiers.new('Subdivision', 'SUBSURF')
_m.levels = 2
ob_circle_003.location = (0.002474, -3.224, 6.12)
ob_circle_003.rotation_euler = (0.2404, -0.0, -2.946)
ob_circle_003.scale = (1.113, 1.113, 1.113)
_m = ob_circle_003.modifiers.new('Subdivision', 'SUBSURF')
_m.levels = 2
ob_cube_009.location = (-0.01557, -3.133, 7.369)
ob_cube_009.rotation_euler = (0.07179, -0.0, -2.946)
ob_cube_009.scale = (0.4272, 0.4272, 0.1943)
_m = ob_cube_009.modifiers.new('Subdivision', 'SUBSURF')
_m.levels = 2
ob_cube_010.location = (-0.5027, -2.065, 6.593)
ob_cube_010.rotation_euler = (0.7785, 0.2962, -2.931)
ob_cube_010.scale = (0.4272, 0.4272, 0.1943)
_m = ob_cube_010.modifiers.new('Subdivision', 'SUBSURF')
_m.levels = 2
ob_cube_011.location = (-0.7429, -4.039, 7.026)
ob_cube_011.rotation_euler = (-0.2313, 0.4445, -3.061)
ob_cube_011.scale = (0.1411, 0.1411, 0.06417)
_m = ob_cube_011.modifiers.new('Subdivision', 'SUBSURF')
_m.levels = 2
ob_cube_012.location = (-0.7313, -2.935, 7.136)
ob_cube_012.rotation_euler = (0.1271, 0.4822, -3.374)
ob_cube_012.scale = (0.2696, 0.2696, 0.1226)
_m = ob_cube_012.modifiers.new('Subdivision', 'SUBSURF')
_m.levels = 2
ob_cube_013.location = (0.4483, -4.131, 7.135)
ob_cube_013.rotation_euler = (0.3006, -0.204, -5.371)
ob_cube_013.scale = (0.2637, 0.2637, 0.1199)
_m = ob_cube_013.modifiers.new('Subdivision', 'SUBSURF')
_m.levels = 2
ob_cube_014.location = (1.123, -3.517, 6.993)
ob_cube_014.rotation_euler = (0.5709, 0.3124, -5.422)
ob_cube_014.scale = (0.4272, 0.4272, 0.1943)
_m = ob_cube_014.modifiers.new('Subdivision', 'SUBSURF')
_m.levels = 2
ob_cube_015.location = (0.4004, -1.924, 6.499)
ob_cube_015.rotation_euler = (-0.5834, 0.7383, -5.652)
ob_cube_015.scale = (0.1411, 0.1411, 0.06417)
_m = ob_cube_015.modifiers.new('Subdivision', 'SUBSURF')
_m.levels = 2
ob_cube_016.location = (0.8462, -2.597, 6.94)
ob_cube_016.rotation_euler = (0.02067, 0.6564, -5.85)
ob_cube_016.scale = (0.2696, 0.2696, 0.1226)
_m = ob_cube_016.modifiers.new('Subdivision', 'SUBSURF')
_m.levels = 2
ob_cube_017.location = (-1.112, -2.521, 6.618)
ob_cube_017.rotation_euler = (-3.822, 0.7549, -4.653)
ob_cube_017.scale = (0.1411, 0.1411, 0.06417)
_m = ob_cube_017.modifiers.new('Subdivision', 'SUBSURF')
_m.levels = 2
ob_circle_004.location = (-2.982, -1.152, 3.519)
ob_circle_004.rotation_euler = (0.0, -0.0, -2.061)
ob_circle_004.scale = (1.006, 1.006, 1.006)
_m = ob_circle_004.modifiers.new('Subdivision', 'SUBSURF')
_m.levels = 2
ob_circle_005.location = (-2.857, -1.219, 7.422)
ob_circle_005.rotation_euler = (0.2404, -0.0, -2.061)
ob_circle_005.scale = (1.701, 1.701, 1.701)
_m = ob_circle_005.modifiers.new('Subdivision', 'SUBSURF')
_m.levels = 2
ob_cube_018.location = (-2.982, -1.152, 9.331)
ob_cube_018.rotation_euler = (0.07179, -0.0, -2.061)
ob_cube_018.scale = (0.6531, 0.6531, 0.2971)
_m = ob_cube_018.modifiers.new('Subdivision', 'SUBSURF')
_m.levels = 2
ob_cube_019.location = (-4.718, -0.6929, 8.145)
ob_cube_019.rotation_euler = (0.7785, 0.2962, -2.046)
ob_cube_019.scale = (0.6531, 0.6531, 0.2971)
_m = ob_cube_019.modifiers.new('Subdivision', 'SUBSURF')
_m.levels = 2
ob_cube_020.location = (-2.616, -2.889, 8.807)
ob_cube_020.rotation_euler = (-0.2313, 0.4445, -2.177)
ob_cube_020.scale = (0.2157, 0.2157, 0.09811)
_m = ob_cube_020.modifiers.new('Subdivision', 'SUBSURF')
_m.levels = 2
ob_cube_021.location = (-3.91, -1.807, 8.976)
ob_cube_021.rotation_euler = (0.1271, 0.4822, -2.489)
ob_cube_021.scale = (0.4122, 0.4122, 0.1875)
_m = ob_cube_021.modifiers.new('Subdivision', 'SUBSURF')
_m.levels = 2
ob_cube_022.location = (-1.353, -1.569, 8.974)
ob_cube_022.rotation_euler = (0.3006, -0.204, -4.487)
ob_cube_022.scale = (0.4031, 0.4031, 0.1834)
_m = ob_cube_022.modifiers.new('Subdivision', 'SUBSURF')
_m.levels = 2
ob_cube_023.location = (-1.425, -0.1764, 8.757)
ob_cube_023.rotation_euler = (0.5709, 0.3124, -4.537)
ob_cube_023.scale = (0.6531, 0.6531, 0.2971)
_m = ob_cube_023.modifiers.new('Subdivision', 'SUBSURF')
_m.levels = 2
ob_cube_024.location = (-4.01, 0.5117, 8.002)
ob_cube_024.rotation_euler = (-0.5834, 0.7383, -4.767)
ob_cube_024.scale = (0.2157, 0.2157, 0.09811)
_m = ob_cube_024.modifiers.new('Subdivision', 'SUBSURF')
_m.levels = 2
ob_cube_025.location = (-2.781, 0.3866, 8.676)
ob_cube_025.rotation_euler = (0.02067, 0.6564, -4.965)
ob_cube_025.scale = (0.4122, 0.4122, 0.1875)
_m = ob_cube_025.modifiers.new('Subdivision', 'SUBSURF')
_m.levels = 2
ob_cube_026.location = (-4.769, -1.856, 8.183)
ob_cube_026.rotation_euler = (-3.822, 0.7549, -3.768)
ob_cube_026.scale = (0.2157, 0.2157, 0.09811)
_m = ob_cube_026.modifiers.new('Subdivision', 'SUBSURF')
_m.levels = 2
ob_plane.location = (0.0, 3.013, 6.019)
ob_plane.rotation_euler = (1.129, -0.0, 0.0)
ob_plane.scale = (1.0, 2.786, 1.0)
_m = ob_plane.modifiers.new('Subdivision', 'SUBSURF')
_m.levels = 2
_m = ob_plane.modifiers.new('Solidify', 'SOLIDIFY')
_m.thickness = 0.12
ob_plane_001.location = (-2.172, 2.977, 7.227)
ob_plane_001.rotation_euler = (1.129, -0.0, 0.4394)
ob_plane_001.scale = (1.673, 4.662, 1.673)
_m = ob_plane_001.modifiers.new('Subdivision', 'SUBSURF')
_m.levels = 2
_m = ob_plane_001.modifiers.new('Solidify', 'SOLIDIFY')
_m.thickness = 0.12
ob_plane_002.location = (-3.488, -3.99, 5.147)
ob_plane_002.rotation_euler = (1.129, -0.0, 2.563)
ob_plane_002.scale = (0.6315, 1.759, 0.6315)
_m = ob_plane_002.modifiers.new('Subdivision', 'SUBSURF')
_m.levels = 2
_m = ob_plane_002.modifiers.new('Solidify', 'SOLIDIFY')
_m.thickness = 0.12
ob_plane_003.location = (-2.327, -4.722, 5.91)
ob_plane_003.rotation_euler = (1.129, -0.0, 3.002)
ob_plane_003.scale = (1.057, 2.944, 1.057)
_m = ob_plane_003.modifiers.new('Subdivision', 'SUBSURF')
_m.levels = 2
_m = ob_plane_003.modifiers.new('Solidify', 'SOLIDIFY')
_m.thickness = 0.12
ob_cube_027.location = (0.2056, 0.0, 3.53)
ob_cube_027.scale = (2.574, 2.574, 2.574)
_m = ob_cube_027.modifiers.new('Subdivision', 'SUBSURF')
_m.levels = 2

# ---- collection membership
col_collection.objects.link(ob_light)
col_collection.objects.link(ob_camera)
col_collection.objects.link(ob_circle)
col_collection.objects.link(ob_circle_001)
col_collection.objects.link(ob_cube)
col_collection.objects.link(ob_cube_001)
col_collection.objects.link(ob_cube_002)
col_collection.objects.link(ob_cube_003)
col_collection.objects.link(ob_cube_004)
col_collection.objects.link(ob_cube_005)
col_collection.objects.link(ob_cube_006)
col_collection.objects.link(ob_cube_007)
col_collection.objects.link(ob_cube_008)
col_collection.objects.link(ob_circle_002)
col_collection.objects.link(ob_circle_003)
col_collection.objects.link(ob_cube_009)
col_collection.objects.link(ob_cube_010)
col_collection.objects.link(ob_cube_011)
col_collection.objects.link(ob_cube_012)
col_collection.objects.link(ob_cube_013)
col_collection.objects.link(ob_cube_014)
col_collection.objects.link(ob_cube_015)
col_collection.objects.link(ob_cube_016)
col_collection.objects.link(ob_cube_017)
col_collection.objects.link(ob_circle_004)
col_collection.objects.link(ob_circle_005)
col_collection.objects.link(ob_cube_018)
col_collection.objects.link(ob_cube_019)
col_collection.objects.link(ob_cube_020)
col_collection.objects.link(ob_cube_021)
col_collection.objects.link(ob_cube_022)
col_collection.objects.link(ob_cube_023)
col_collection.objects.link(ob_cube_024)
col_collection.objects.link(ob_cube_025)
col_collection.objects.link(ob_cube_026)
col_collection_2.objects.link(ob_plane)
col_collection_2.objects.link(ob_plane_001)
col_collection_2.objects.link(ob_plane_002)
col_collection_2.objects.link(ob_plane_003)
col_collection_2.objects.link(ob_cube_027)

# ---- scene / render settings (as saved in the file)
scene.camera = ob_camera
scene.frame_start = 1; scene.frame_end = 250; scene.frame_set(1)
scene.render.engine = 'BLENDER_EEVEE_NEXT'
scene.cycles.sampling_pattern = 'TABULATED_SOBOL'
scene.cycles.use_light_tree = False
scene.view_settings.view_transform = 'Filmic'
bpy.context.view_layer.update()
